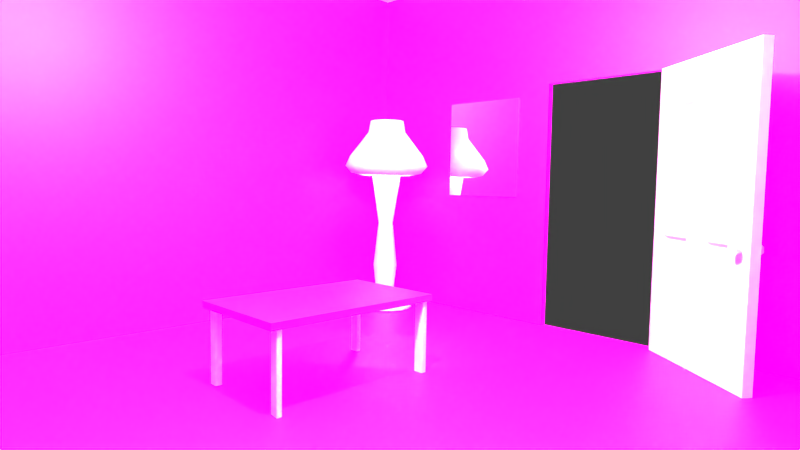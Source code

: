 # Source: GreenRoom_for_ISB2.blend  (saved by Blender 2.81.16; exported with 4.5.12 LTS)
import bpy
from mathutils import Matrix  # noqa: F401  (used for matrix-valued properties, if any)

bpy.ops.wm.read_factory_settings(use_empty=True)
scene = bpy.context.scene
scene.name = 'Scene'

# ---- collections
col_table = bpy.data.collections.new('table'); scene.collection.children.link(col_table)
col_sofa = bpy.data.collections.new('sofa'); scene.collection.children.link(col_sofa)
col_door = bpy.data.collections.new('door'); scene.collection.children.link(col_door)
col_walls = bpy.data.collections.new('walls'); scene.collection.children.link(col_walls)
col_lamp = bpy.data.collections.new('lamp'); scene.collection.children.link(col_lamp)

# ---- images (referenced by path relative to the original .blend; pixels are not part of the script)
import os
ASSET_DIR = os.environ.get("B2B_ASSET_DIR", "")  # directory of the original .blend (textures are referenced by path, not embedded)
HERE = os.path.dirname(os.path.abspath(__file__))  # packed textures are extracted next to this script under _unpacked/

def load_image(name, relpath, width, height, colorspace="sRGB"):
    """Load a texture the original file referenced (path relative to the .blend, or extracted next to this script)."""
    p = next((c for c in (os.path.join(HERE, relpath), os.path.join(ASSET_DIR, relpath)) if relpath and os.path.exists(c)), "")
    if p:
        img = bpy.data.images.load(p, check_existing=True)
        img.name = name
    else:  # same state as the original file: an image datablock whose file is absent (Cycles renders it pink)
        img = bpy.data.images.new(name, width, height)
        img.source = "FILE"
        img.filepath = "//" + (relpath or name)
    img.colorspace_settings.name = colorspace
    return img
img_4k_wood_fine_5_diffuse_jpg = load_image('4K-wood_fine_5-diffuse.jpg', 'textures/4K-wood_fine_5-diffuse.jpg', 1024, 1024, 'sRGB')
img_oboi_jpg = load_image('oboi.jpg', 'oboi.jpg', 1024, 1024, 'sRGB')
img_parket2_png = load_image('parket2.png', 'parket2.png', 1024, 1024, 'sRGB')

# ---- materials (node trees are filled in below, after node groups)
mat_mirror = bpy.data.materials.new('mirror')
mat_mirror.use_transparent_shadow = False
mat_material_002 = bpy.data.materials.new('Material.002')
mat_material_002.use_transparent_shadow = False
mat_material_001 = bpy.data.materials.new('Material.001')
mat_material_001.use_transparent_shadow = False
mat_material = bpy.data.materials.new('Material')
mat_material.use_transparent_shadow = False
mat_white = bpy.data.materials.new('white')
mat_white.use_transparent_shadow = False
mat_material_003 = bpy.data.materials.new('Material.003')
mat_material_003.use_transparent_shadow = False

# ---- material node trees
mat_mirror.use_nodes = True; mat_mirror.node_tree.nodes.clear()
_N = mat_mirror.node_tree.nodes; _L = mat_mirror.node_tree.links
n0 = _N.new('ShaderNodeOutputMaterial'); n0.name = 'Material Output'; n0.location = (300, 300)
n1 = _N.new('ShaderNodeBsdfAnisotropic'); n1.name = 'Glossy BSDF'; n1.location = (10, 300)
n1.distribution = 'GGX'
n1.inputs[1].default_value = 0.0
_L.new(n1.outputs[0], n0.inputs[0])
n0.is_active_output = True
mat_material_002.use_nodes = True; mat_material_002.node_tree.nodes.clear()
_N = mat_material_002.node_tree.nodes; _L = mat_material_002.node_tree.links
n0 = _N.new('ShaderNodeOutputMaterial'); n0.name = 'Material Output'; n0.location = (300, 300)
n1 = _N.new('ShaderNodeBsdfPrincipled'); n1.name = 'Principled BSDF'; n1.location = (10, 300)
n1.distribution = 'GGX'
n1.subsurface_method = 'BURLEY'
n1.inputs[3].default_value = 1.45
n1.inputs[27].default_value = (0.0, 0.0, 0.0, 1.0)
n1.inputs[28].default_value = 1.0
n2 = _N.new('ShaderNodeTexImage'); n2.name = 'Image Texture'; n2.location = (-280, 275)
n2.image = img_4k_wood_fine_5_diffuse_jpg
_L.new(n1.outputs[0], n0.inputs[0])
_L.new(n2.outputs[0], n1.inputs[0])
n0.is_active_output = True
mat_material_001.use_nodes = True; mat_material_001.node_tree.nodes.clear()
_N = mat_material_001.node_tree.nodes; _L = mat_material_001.node_tree.links
n0 = _N.new('ShaderNodeOutputMaterial'); n0.name = 'Material Output'; n0.location = (300, 300)
n1 = _N.new('ShaderNodeBsdfPrincipled'); n1.name = 'Principled BSDF'; n1.location = (10, 300)
n1.distribution = 'GGX'
n1.subsurface_method = 'BURLEY'
n1.inputs[3].default_value = 1.45
n1.inputs[27].default_value = (0.0, 0.0, 0.0, 1.0)
n1.inputs[28].default_value = 1.0
_L.new(n1.outputs[0], n0.inputs[0])
n0.is_active_output = True
mat_material.use_nodes = True; mat_material.node_tree.nodes.clear()
_N = mat_material.node_tree.nodes; _L = mat_material.node_tree.links
n0 = _N.new('ShaderNodeOutputMaterial'); n0.name = 'Material Output'; n0.location = (300, 300)
n1 = _N.new('ShaderNodeBsdfPrincipled'); n1.name = 'Principled BSDF'; n1.location = (10, 300)
n1.distribution = 'GGX'
n1.subsurface_method = 'BURLEY'
n1.inputs[3].default_value = 1.45
n1.inputs[27].default_value = (0.0, 0.0, 0.0, 1.0)
n1.inputs[28].default_value = 1.0
n2 = _N.new('ShaderNodeTexImage'); n2.name = 'Image Texture'; n2.location = (-280, 275)
n2.image = img_oboi_jpg
_L.new(n1.outputs[0], n0.inputs[0])
_L.new(n2.outputs[0], n1.inputs[0])
n0.is_active_output = True
mat_white.use_nodes = True; mat_white.node_tree.nodes.clear()
_N = mat_white.node_tree.nodes; _L = mat_white.node_tree.links
n0 = _N.new('ShaderNodeOutputMaterial'); n0.name = 'Material Output'; n0.location = (300, 300)
n1 = _N.new('ShaderNodeBsdfPrincipled'); n1.name = 'Principled BSDF'; n1.location = (10, 300)
n1.distribution = 'GGX'
n1.subsurface_method = 'BURLEY'
n1.inputs[0].default_value = (1.0, 1.0, 1.0, 1.0)
n1.inputs[2].default_value = 0.7152
n1.inputs[3].default_value = 1.45
n1.inputs[13].default_value = 0.2089
n1.inputs[27].default_value = (0.0, 0.0, 0.0, 1.0)
n1.inputs[28].default_value = 1.0
_L.new(n1.outputs[0], n0.inputs[0])
n0.is_active_output = True
mat_material_003.use_nodes = True; mat_material_003.node_tree.nodes.clear()
_N = mat_material_003.node_tree.nodes; _L = mat_material_003.node_tree.links
n0 = _N.new('ShaderNodeOutputMaterial'); n0.name = 'Material Output'; n0.location = (300, 300)
n1 = _N.new('ShaderNodeBsdfPrincipled'); n1.name = 'Principled BSDF'; n1.location = (10, 300)
n1.distribution = 'GGX'
n1.subsurface_method = 'BURLEY'
n1.inputs[3].default_value = 1.45
n1.inputs[27].default_value = (0.0, 0.0, 0.0, 1.0)
n1.inputs[28].default_value = 1.0
n2 = _N.new('ShaderNodeTexImage'); n2.name = 'Image Texture'; n2.location = (-280, 275)
n2.image = img_parket2_png
_L.new(n1.outputs[0], n0.inputs[0])
_L.new(n2.outputs[0], n1.inputs[0])
n0.is_active_output = True

# ---- world
world_world = bpy.data.worlds.new('World'); scene.world = world_world
world_world.color = (0.05088, 0.05088, 0.05088)
world_world.use_sun_shadow = False
world_world.sun_shadow_jitter_overblur = 0.0
world_world.cycles.sampling_method = 'MANUAL'

# ---- cameras
cam_camera = bpy.data.cameras.new('Camera')
cam_camera.clip_end = 100.0
cam_camera.lens = 23.48
cam_camera.sensor_width = 32.0
cam_camera.sensor_height = 18.0
cam_camera.ortho_scale = 7.314
cam_camera.dof.focus_distance = 0.0
cam_camera.dof.aperture_fstop = 128.0

# ---- lights
light_sun = bpy.data.lights.new('Sun', 'POINT')
light_sun.specular_factor = 0.1802
light_sun.transmission_factor = 0.0
light_sun.energy = 150.0
light_sun.shadow_soft_size = 0.054
light_sun.shadow_maximum_resolution = 0.006
light_sun.use_absolute_resolution = True
light_sun.use_nodes = True; light_sun.node_tree.nodes.clear()
_N = light_sun.node_tree.nodes; _L = light_sun.node_tree.links
n0 = _N.new('ShaderNodeOutputLight'); n0.name = 'Light Output'; n0.location = (306, 163)
n1 = _N.new('ShaderNodeEmission'); n1.name = 'Emission'; n1.location = (16, 163)
n1.inputs[1].default_value = 3.2
n2 = _N.new('ShaderNodeBlackbody'); n2.name = 'Blackbody'; n2.location = (-309, 101)
n2.inputs[0].default_value = 5500.0
_L.new(n1.outputs[0], n0.inputs[0])
_L.new(n2.outputs[0], n1.inputs[0])
n0.is_active_output = True
light_lamp = bpy.data.lights.new('Lamp', 'POINT')
light_lamp.color = (1.0, 0.7865, 0.4571)
light_lamp.specular_factor = 0.5191
light_lamp.transmission_factor = 0.0
light_lamp.cutoff_distance = 30.0
light_lamp.energy = 16.8
light_lamp.shadow_buffer_clip_start = 1.001
light_lamp.shadow_maximum_resolution = 0.006
light_lamp.use_absolute_resolution = True

# ---- meshes
me_plane = bpy.data.meshes.new('Plane')
me_plane.from_pydata([(-1.0, -1.0, 0.0), (1.0, -1.0, 0.0), (-1.0, 1.0, 0.0), (1.0, 1.0, 0.0), (-1.0, 1.0, -0.02437), (-1.0, -1.0, -0.02437), (1.0, -1.0, -0.02437), (1.0, 1.0, -0.02437)], [], [(0, 2, 3, 1), (5, 6, 7, 4), (3, 2, 4, 7), (0, 1, 6, 5), (1, 3, 7, 6), (2, 0, 5, 4)])
_uv = me_plane.uv_layers.new(name='UVMap')
_uv.uv.foreach_set('vector', [0.0, 0.0, 0.0, 1.0, 1.0, 1.0, 1.0, 0.0, 0.0, 0.0, 1.0, 0.0, 1.0, 1.0, 0.0, 1.0, 1.0, 1.0, 0.0, 1.0, 0.0, 1.0, 1.0, 1.0, 0.0, 0.0, 1.0, 0.0, 1.0, 0.0, 0.0, 0.0, 1.0, 0.0, 1.0, 1.0, 1.0, 1.0, 1.0, 0.0, 0.0, 1.0, 0.0, 0.0, 0.0, 0.0, 0.0, 1.0])
me_plane.materials.append(mat_mirror)
me_plane.use_remesh_fix_poles = True
me_plane.use_remesh_preserve_attributes = False
me_plane.use_mirror_vertex_groups = False
me_plane.update()
me_cube = bpy.data.meshes.new('Cube')
me_cube.from_pydata([(-1.0, -1.0, -1.0), (-1.0, -1.0, 1.0), (-1.0, 1.0, -1.0), (-1.0, 1.0, 1.0), (1.0, -1.0, -1.0), (1.0, -1.0, 1.0), (1.0, 1.0, -1.0), (1.0, 1.0, 1.0)], [], [(0, 1, 3, 2), (2, 3, 7, 6), (6, 7, 5, 4), (4, 5, 1, 0), (2, 6, 4, 0), (7, 3, 1, 5)])
_uv = me_cube.uv_layers.new(name='UVMap')
_uv.uv.foreach_set('vector', [0.375, 0.0, 0.625, 0.0, 0.625, 0.25, 0.375, 0.25, 0.375, 0.25, 0.625, 0.25, 0.625, 0.5, 0.375, 0.5, 0.375, 0.5, 0.625, 0.5, 0.625, 0.75, 0.375, 0.75, 0.375, 0.75, 0.625, 0.75, 0.625, 1.0, 0.375, 1.0, 0.125, 0.5, 0.375, 0.5, 0.375, 0.75, 0.125, 0.75, 0.625, 0.5, 0.875, 0.5, 0.875, 0.75, 0.625, 0.75])
me_cube.materials.append(mat_material_002)
me_cube.use_remesh_fix_poles = True
me_cube.use_remesh_preserve_attributes = False
me_cube.use_mirror_vertex_groups = False
me_cube.update()
me_plane_086 = bpy.data.meshes.new('Plane.086')
me_plane_086.from_pydata([(-0.7909, -0.9079, -0.7952), (0.7909, 0.9079, -0.7952), (-0.791, -0.9453, -0.7952), (-0.7916, -0.9501, -0.7952), (-0.7939, -0.9569, -0.7952), (-0.7962, -0.961, -0.7952), (-0.799, -0.9649, -0.7952), (-0.8024, -0.9682, -0.7952), (-0.8043, -0.9697, -0.7952), (-0.8062, -0.9711, -0.7952), (-0.8104, -0.9734, -0.7952), (-0.8126, -0.9743, -0.7952), (-0.8172, -0.9756, -0.7952), (-0.8219, -0.9763, -0.7952), (0.8024, -0.916, -0.7952), (0.8172, -0.9086, -0.7952), (0.793, -0.9546, -0.7952), (-0.9529, -0.9763, -0.7952), (-0.9576, -0.9756, -0.7952), (-0.9622, -0.9743, -0.7952), (-0.9644, -0.9734, -0.7952), (-0.9686, -0.9711, -0.7952), (-0.9706, -0.9697, -0.7952), (-0.9724, -0.9682, -0.7952), (-0.9742, -0.9666, -0.7952), (-0.9758, -0.9649, -0.7952), (-0.9773, -0.963, -0.7952), (-0.9787, -0.961, -0.7952), (-0.9799, -0.959, -0.7952), (-0.981, -0.9569, -0.7952), (-0.9819, -0.9546, -0.7952), (-0.9832, -0.9501, -0.7952), (-0.9836, -0.9477, -0.7952), (-0.9839, -0.9453, -0.7952), (-0.9839, 0.9453, -0.7952), (-0.9832, 0.9501, -0.7952), (-0.981, 0.9569, -0.7952), (-0.9773, 0.963, -0.7952), (-0.9742, 0.9666, -0.7952), (-0.9706, 0.9697, -0.7952), (-0.9644, 0.9734, -0.7952), (-0.9576, 0.9756, -0.7952), (-0.8172, 0.9756, -0.7952), (-0.8104, 0.9734, -0.7952), (-0.8024, 0.9682, -0.7952), (-0.7962, 0.961, -0.7952), (-0.7939, 0.9569, -0.7952), (-0.791, 0.9453, -0.7952), (-0.7916, 0.9342, -0.7952), (-0.7939, 0.9274, -0.7952), (-0.7962, 0.9232, -0.7952), (-0.8024, 0.916, -0.7952), (-0.8172, 0.9086, -0.7952), (0.7916, 0.9501, -0.7952), (0.7939, 0.9569, -0.7952), (0.799, 0.9649, -0.7952), (-0.9839, -0.9389, -0.7952), (-0.9836, -0.9366, -0.7952), (-0.9832, -0.9342, -0.7952), (-0.9819, -0.9296, -0.7952), (-0.981, -0.9274, -0.7952), (-0.9799, -0.9253, -0.7952), (-0.9787, -0.9232, -0.7952), (-0.9773, -0.9213, -0.7952), (-0.9758, -0.9194, -0.7952), (-0.9742, -0.9177, -0.7952), (-0.9724, -0.916, -0.7952), (-0.9706, -0.9145, -0.7952), (-0.9686, -0.9132, -0.7952), (-0.9644, -0.9109, -0.7952), (-0.9622, -0.91, -0.7952), (-0.9576, -0.9086, -0.7952), (-0.9529, -0.908, -0.7952), (-0.9576, 0.9086, -0.7952), (-0.9706, 0.9145, -0.7952), (-0.9773, 0.9213, -0.7952), (-0.981, 0.9274, -0.7952), (-0.9832, 0.9342, -0.7952), (-0.9839, 0.9389, -0.7952), (0.9835, -0.9453, -0.7952), (0.9833, -0.9477, -0.7952), (0.9828, -0.9501, -0.7952), (0.9815, -0.9546, -0.7952), (0.9806, -0.9569, -0.7952), (0.9795, -0.959, -0.7952), (0.9783, -0.961, -0.7952), (0.9769, -0.963, -0.7952), (0.9738, -0.9666, -0.7952), (0.9721, -0.9682, -0.7952), (0.9702, -0.9697, -0.7952), (0.9702, 0.9697, -0.7952), (0.9573, -0.9086, -0.7952), (0.9702, -0.9145, -0.7952), (0.9769, -0.9213, -0.7952), (0.9783, -0.9232, -0.7952), (0.9795, -0.9253, -0.7952), (0.9806, -0.9274, -0.7952), (0.9815, -0.9296, -0.7952), (0.9828, -0.9342, -0.7952), (0.9833, -0.9366, -0.7952), (0.9835, -0.9389, -0.7952), (0.9754, 0.9194, -0.7952), (0.9738, 0.9177, -0.7952), (0.9702, 0.9145, -0.7952), (0.9662, 0.912, -0.7952), (0.9618, 0.91, -0.7952), (0.9596, 0.9092, -0.7952), (0.9573, 0.9086, -0.7952), (0.9549, 0.9082, -0.7952), (0.9525, 0.908, -0.7952), (0.9835, -0.9389, -0.09974), (0.9833, -0.9366, -0.09974), (0.9828, -0.9342, -0.09974), (0.9815, -0.9296, -0.09974), (0.9806, -0.9274, -0.09974), (0.9795, -0.9253, -0.09974), (0.9783, -0.9232, -0.09974), (0.9769, -0.9213, -0.09974), (0.9702, -0.9145, -0.09974), (0.9573, -0.9086, -0.09974), (0.8024, -0.916, -0.09974), (0.8172, -0.9086, -0.09974), (0.793, -0.9546, -0.09974), (0.9835, -0.9453, -0.09974), (0.9833, -0.9477, -0.09974), (0.9828, -0.9501, -0.09974), (0.9815, -0.9546, -0.09974), (0.9806, -0.9569, -0.09974), (0.9795, -0.959, -0.09974), (0.9783, -0.961, -0.09974), (0.9769, -0.963, -0.09974), (0.9738, -0.9666, -0.09974), (0.9721, -0.9682, -0.09974), (0.9702, -0.9697, -0.09974), (-0.7909, -0.9079, -0.09968), (-0.9529, -0.908, -0.09968), (-0.9576, -0.9086, -0.09968), (-0.9622, -0.91, -0.09968), (-0.9644, -0.9109, -0.09968), (-0.9686, -0.9132, -0.09968), (-0.9706, -0.9145, -0.09968), (-0.9724, -0.916, -0.09968), (-0.9742, -0.9177, -0.09968), (-0.9758, -0.9194, -0.09968), (-0.9773, -0.9213, -0.09968), (-0.9787, -0.9232, -0.09968), (-0.9799, -0.9253, -0.09968), (-0.981, -0.9274, -0.09968), (-0.9819, -0.9296, -0.09968), (-0.9832, -0.9342, -0.09968), (-0.9836, -0.9366, -0.09968), (-0.9839, -0.9389, -0.09968), (-0.9529, -0.9763, -0.09968), (-0.9576, -0.9756, -0.09968), (-0.9622, -0.9743, -0.09968), (-0.9644, -0.9734, -0.09968), (-0.9686, -0.9711, -0.09968), (-0.9706, -0.9697, -0.09968), (-0.9724, -0.9682, -0.09968), (-0.9742, -0.9666, -0.09968), (-0.9758, -0.9649, -0.09968), (-0.9773, -0.963, -0.09968), (-0.9787, -0.961, -0.09968), (-0.9799, -0.959, -0.09968), (-0.981, -0.9569, -0.09968), (-0.9819, -0.9546, -0.09968), (-0.9832, -0.9501, -0.09968), (-0.9836, -0.9477, -0.09968), (-0.9839, -0.9453, -0.09968), (-0.791, -0.9453, -0.09968), (-0.7916, -0.9501, -0.09968), (-0.7939, -0.9569, -0.09968), (-0.7962, -0.961, -0.09968), (-0.799, -0.9649, -0.09968), (-0.8024, -0.9682, -0.09968), (-0.8043, -0.9697, -0.09968), (-0.8062, -0.9711, -0.09968), (-0.8104, -0.9734, -0.09968), (-0.8126, -0.9743, -0.09968), (-0.8172, -0.9756, -0.09968), (-0.8219, -0.9763, -0.09968), (-0.9839, 0.9389, -0.0997), (-0.9832, 0.9342, -0.0997), (-0.981, 0.9274, -0.0997), (-0.9773, 0.9213, -0.0997), (-0.9706, 0.9145, -0.0997), (-0.9576, 0.9086, -0.0997), (-0.7916, 0.9342, -0.0997), (-0.7939, 0.9274, -0.0997), (-0.7962, 0.9232, -0.0997), (-0.8024, 0.916, -0.0997), (-0.8172, 0.9086, -0.0997), (-0.9576, 0.9756, -0.0997), (-0.9644, 0.9734, -0.0997), (-0.9706, 0.9697, -0.0997), (-0.9742, 0.9666, -0.0997), (-0.9773, 0.963, -0.0997), (-0.981, 0.9569, -0.0997), (-0.9832, 0.9501, -0.0997), (-0.9839, 0.9453, -0.0997), (-0.791, 0.9453, -0.0997), (-0.7939, 0.9569, -0.0997), (-0.7962, 0.961, -0.0997), (-0.8024, 0.9682, -0.0997), (-0.8104, 0.9734, -0.0997), (-0.8172, 0.9756, -0.0997), (0.7909, 0.9079, -0.09979), (0.799, 0.9649, -0.09979), (0.7939, 0.9569, -0.09979), (0.7916, 0.9501, -0.09979), (0.9525, 0.908, -0.09979), (0.9549, 0.9082, -0.09979), (0.9573, 0.9086, -0.09979), (0.9596, 0.9092, -0.09979), (0.9618, 0.91, -0.09979), (0.9662, 0.912, -0.09979), (0.9702, 0.9145, -0.09979), (0.9738, 0.9177, -0.09979), (0.9754, 0.9194, -0.09979), (0.9702, 0.9697, -0.09979)], [], [(14, 120, 121, 119, 118, 117, 93, 92, 91, 15), (36, 35, 34, 78, 77, 76, 75, 184, 183, 182, 181, 199, 198, 197, 196, 195, 194, 39, 38, 37), (59, 58, 57, 56, 33, 32, 31, 30, 29, 28, 27, 26, 25, 24, 23, 22, 157, 158, 159, 160, 161, 162, 163, 164, 165, 166, 167, 168, 151, 150, 149, 148, 147, 146, 145, 144, 143, 142, 141, 140, 67, 66, 65, 64, 63, 62, 61, 60), (16, 89, 133, 122), (125, 126, 127, 128, 129, 130, 131, 132, 133, 89, 88, 87, 86, 85, 84, 83, 82, 81, 80, 79, 100, 99, 98, 97, 96, 95, 94, 93, 117, 116, 115, 114, 113, 112, 111, 110, 123, 124), (103, 102, 101, 218, 217, 216, 215, 214, 213, 212, 211, 210, 206, 1, 109, 108, 107, 106, 105, 104), (153, 154, 155, 156, 157, 22, 21, 20, 19, 18, 17, 13, 12, 11, 10, 9, 8, 7, 6, 173, 174, 175, 176, 177, 178, 179, 180, 152), (55, 54, 53, 1, 206, 209, 208, 207), (219, 90, 55, 207), (71, 70, 69, 68, 67, 140, 139, 138, 137, 136, 135, 134, 0, 72), (51, 190, 191, 186, 185, 184, 75, 74, 73, 52), (172, 173, 6, 5, 4, 3, 2, 0, 134, 169, 170, 171), (14, 16, 122, 120), (40, 39, 194, 193, 192, 205, 204, 203, 44, 43, 42, 41), (218, 101, 90, 219), (187, 188, 189, 190, 51, 50, 49, 48, 47, 46, 45, 44, 203, 202, 201, 200)])
_uv = me_plane_086.uv_layers.new(name='UVMap')
_uv.uv.foreach_set('vector', [0.763, 0.0412, 0.8113, 0.8272, 0.8316, 0.8559, 0.7036, 0.8888, 0.7161, 0.8609, 0.725, 0.8429, 0.7572, 0.01529, 0.7216, 0.02425, 0.6688, 0.03955, 0.7629, 0.04879, 0.5934, 0.03873, 0.5871, 0.01571, 0.5831, 0.000174, 0.5747, 0.02202, 0.5696, 0.03642, 0.5615, 0.05771, 0.553, 0.07863, 0.5363, 0.9688, 0.54, 0.9775, 0.5443, 0.9859, 0.5477, 0.9914, 0.5532, 0.9998, 0.5573, 0.9894, 0.5623, 0.9735, 0.5659, 0.9573, 0.5675, 0.9464, 0.5683, 0.9354, 0.61, 0.09114, 0.605, 0.07636, 0.6002, 0.06142, 0.2132, 0.000174, 0.2103, 0.01028, 0.2091, 0.01537, 0.208, 0.02048, 0.2052, 0.03504, 0.1953, 0.03869, 0.1854, 0.04243, 0.1656, 0.05017, 0.1557, 0.05417, 0.1459, 0.05826, 0.136, 0.06244, 0.1262, 0.0667, 0.1164, 0.07105, 0.1065, 0.07547, 0.09677, 0.07996, 0.08701, 0.08452, 0.06711, 0.8211, 0.07088, 0.8276, 0.07461, 0.8342, 0.07829, 0.8408, 0.08193, 0.8475, 0.08552, 0.8542, 0.08906, 0.8609, 0.09255, 0.8677, 0.096, 0.8745, 0.1027, 0.8883, 0.106, 0.8953, 0.1093, 0.9023, 0.1197, 0.9236, 0.1227, 0.9308, 0.1257, 0.938, 0.1315, 0.9525, 0.1359, 0.9421, 0.1404, 0.9317, 0.1449, 0.9213, 0.1495, 0.9111, 0.1542, 0.9008, 0.159, 0.8907, 0.1638, 0.8806, 0.1687, 0.8705, 0.2157, 0.035, 0.2158, 0.03074, 0.2158, 0.02645, 0.2157, 0.02215, 0.2154, 0.01782, 0.215, 0.01346, 0.2145, 0.009077, 0.2139, 0.004654, 0.7547, 0.02154, 0.8398, 0.01097, 0.7858, 0.7509, 0.7528, 0.7624, 0.7581, 0.7886, 0.7635, 0.7807, 0.7662, 0.7769, 0.7689, 0.773, 0.7717, 0.7692, 0.7744, 0.7655, 0.7801, 0.7581, 0.7829, 0.7545, 0.7858, 0.7509, 0.8398, 0.01097, 0.8399, 0.01024, 0.8399, 0.009493, 0.8398, 0.007982, 0.8397, 0.007215, 0.8396, 0.006441, 0.8395, 0.005662, 0.8394, 0.004877, 0.8391, 0.003295, 0.8389, 0.002509, 0.8387, 0.001717, 0.8288, 0.0015, 0.8199, 0.002911, 0.8109, 0.004408, 0.793, 0.007672, 0.784, 0.009441, 0.7751, 0.0113, 0.7661, 0.01325, 0.7572, 0.01529, 0.725, 0.8429, 0.7273, 0.8385, 0.7297, 0.8341, 0.732, 0.8298, 0.7344, 0.8255, 0.7393, 0.817, 0.7418, 0.8129, 0.7443, 0.8087, 0.7529, 0.7966, 0.7555, 0.7925, 0.4101, 0.008886, 0.3992, 0.0122, 0.3937, 0.01385, 0.4114, 0.7646, 0.4155, 0.7678, 0.4235, 0.7745, 0.4315, 0.7814, 0.4393, 0.7885, 0.4432, 0.7921, 0.447, 0.7825, 0.4509, 0.773, 0.4548, 0.7636, 0.299, 0.7463, 0.3076, 0.02385, 0.4531, 0.01418, 0.4477, 0.009599, 0.4424, 0.004922, 0.437, 0.000174, 0.4317, 0.001999, 0.421, 0.005504, 0.04354, 0.7829, 0.05157, 0.7955, 0.05552, 0.8018, 0.06329, 0.8146, 0.06711, 0.8211, 0.08701, 0.08452, 0.07728, 0.08914, 0.05789, 0.09854, 0.04822, 0.1033, 0.02896, 0.1129, 0.009762, 0.1226, 0.08417, 0.1172, 0.08134, 0.1138, 0.07832, 0.1104, 0.07674, 0.1088, 0.07343, 0.1055, 0.07172, 0.1039, 0.06996, 0.1024, 0.06632, 0.0993, 0.08202, 0.7619, 0.09151, 0.7601, 0.09627, 0.7593, 0.101, 0.7585, 0.1106, 0.7571, 0.1154, 0.7564, 0.1249, 0.7553, 0.1345, 0.7543, 0.03534, 0.7705, 0.2941, 0.04702, 0.2884, 0.03949, 0.2838, 0.03373, 0.3076, 0.02385, 0.299, 0.7463, 0.2823, 0.7311, 0.2954, 0.7207, 0.3131, 0.7074, 0.3077, 0.6994, 0.2629, 0.06097, 0.2941, 0.04702, 0.3131, 0.7074, 0.2122, 0.05993, 0.2139, 0.05176, 0.2145, 0.04761, 0.2154, 0.03923, 0.2157, 0.035, 0.1687, 0.8705, 0.1737, 0.8605, 0.1838, 0.8406, 0.189, 0.8308, 0.1995, 0.8113, 0.2103, 0.792, 0.06285, 0.7763, 0.073, 0.08129, 0.2101, 0.06793, 0.6132, 0.1696, 0.6425, 0.9281, 0.641, 0.9232, 0.53, 0.9386, 0.5327, 0.9569, 0.5363, 0.9688, 0.553, 0.07863, 0.541, 0.106, 0.5216, 0.1457, 0.6339, 0.1682, 0.07255, 0.764, 0.08202, 0.7619, 0.06632, 0.0993, 0.06253, 0.0963, 0.05861, 0.09334, 0.05251, 0.08889, 0.04834, 0.08581, 0.073, 0.08129, 0.06285, 0.7763, 0.03967, 0.7725, 0.04903, 0.7698, 0.06312, 0.7662, 0.763, 0.0412, 0.7547, 0.02154, 0.7528, 0.7624, 0.8113, 0.8272, 0.6179, 0.113, 0.61, 0.09114, 0.5683, 0.9354, 0.5683, 0.9191, 0.5668, 0.9029, 0.4847, 0.8819, 0.5104, 0.893, 0.545, 0.9071, 0.5383, 0.1598, 0.5266, 0.156, 0.5179, 0.1527, 0.6263, 0.1346, 0.4114, 0.7646, 0.3937, 0.01385, 0.2629, 0.06097, 0.3077, 0.6994, 0.6426, 0.9352, 0.6428, 0.9327, 0.6428, 0.9311, 0.6425, 0.9281, 0.6132, 0.1696, 0.6014, 0.1697, 0.5954, 0.1694, 0.5865, 0.1688, 0.5708, 0.1671, 0.556, 0.1643, 0.55, 0.163, 0.5383, 0.1598, 0.545, 0.9071, 0.58, 0.92, 0.5975, 0.9259, 0.6415, 0.9393])
me_plane_086.materials.append(None)
me_plane_086.use_remesh_preserve_volume = False
me_plane_086.use_remesh_preserve_attributes = False
me_plane_086.use_mirror_vertex_groups = False
me_plane_086.update()
me_cube_002 = bpy.data.meshes.new('Cube.002')
me_cube_002.from_pydata([(0.0, -4.057, 3.905), (0.0, -2.028, 3.905), (0.0, -2.028, -3.905), (0.0, -4.057, -3.905), (0.0, -3.535, -2.586), (0.0, -2.463, -2.577), (0.0, -2.463, -0.6092), (0.0, -3.535, -0.6003), (0.0, -3.535, 0.8751), (0.0, -2.463, 0.8839), (0.0, -2.463, 2.852), (0.0, -3.558, 2.852), (0.0, -3.558, 0.8839), (0.0, -3.558, -0.6092), (0.0, -3.558, -2.577), (2.0, -4.057, 3.905), (2.0, -2.028, 3.905), (0.0, -0.5215, 2.861), (0.0, -1.593, 2.852), (0.0, -1.593, 0.8839), (0.0, -1.571, 0.8751), (0.0, -1.571, -0.6003), (0.0, -1.593, -0.6092), (0.0, -1.593, -2.577), (0.0, -1.571, -2.586), (2.0, -2.028, -3.905), (2.0, -4.057, -3.905), (2.0, -3.538, -2.589), (2.0, -3.558, -2.582), (2.0, -3.558, -0.605), (2.0, -3.535, -0.5968), (2.0, -3.535, 0.8715), (2.0, -3.558, 0.8797), (2.0, -3.558, 2.856), (2.0, -2.483, 2.863), (2.0, -7.153e-07, 3.905), (0.0, -7.153e-07, 3.905), (0.0, -7.153e-07, -3.905), (0.0, -0.4986, -2.577), (0.0, -0.4986, -0.6092), (0.0, -0.4986, 0.8839), (0.0, -0.4986, 2.852), (2.0, -7.153e-07, -3.905), (2.0, -2.463, 2.856), (2.0, -2.463, 0.8797), (2.0, -2.463, -0.605), (2.0, -2.463, -2.582), (2.0, -1.573, -2.589), (2.0, -1.593, -2.582), (2.0, -1.593, -0.605), (2.0, -1.571, -0.5968), (2.0, -1.571, 0.8715), (2.0, -1.593, 0.8797), (2.0, -1.593, 2.856), (2.0, -0.4989, 2.856), (2.0, -0.4934, 2.85), (2.0, -0.4989, 0.8797), (2.0, -0.4989, -0.605), (2.0, -0.4989, -2.582), (0.6454, -3.535, -2.493), (0.6454, -2.486, -2.493), (0.6454, -2.486, -0.6933), (0.6454, -3.535, -0.6933), (0.6454, -3.535, 0.968), (0.6454, -2.486, 0.968), (0.6454, -2.486, 2.768), (0.6454, -3.535, 2.768), (0.6454, -0.5215, 2.768), (0.6454, -1.571, 2.768), (0.6454, -1.571, 0.968), (0.6454, -1.571, -0.6933), (0.6454, -1.571, -2.493), (0.6454, -0.5215, -2.493), (0.6454, -0.5215, -0.6933), (0.6454, -0.5215, 0.968), (1.175, -1.571, -2.493), (1.175, -1.571, -0.6933), (1.175, -0.5215, -2.493), (1.175, -0.5215, -0.6933), (1.175, -2.486, -0.6933), (1.175, -2.486, -2.493), (1.175, -3.535, -0.6933), (1.175, -3.535, -2.493), (1.175, -1.571, 0.968), (1.175, -1.571, 2.768), (1.175, -0.5215, 0.968), (1.175, -0.5215, 2.768), (1.175, -2.486, 2.768), (1.175, -2.486, 0.968), (1.175, -3.535, 2.768), (1.175, -3.535, 0.968), (-1.717, -3.539, -0.7161), (-1.608, -3.676, -0.8552), (-1.581, -3.562, -0.5832), (-1.581, -3.536, -0.7161), (-1.483, -3.587, -0.5563), (-1.466, -3.565, -0.5832), (-1.389, -3.594, -0.5563), (-1.528, -3.741, -0.5079), (-1.554, -3.743, -0.5079), (-1.466, -3.854, -0.5832), (-1.445, -3.88, -0.7161), (-1.581, -3.857, -0.5832), (-1.581, -3.883, -0.7161), (-1.697, -3.854, -0.5832), (3.697, -3.69, -0.5079), (3.774, -3.594, -0.5563), (3.608, -3.676, -0.5079), (3.679, -3.587, -0.5563), (3.697, -3.565, -0.5832), (3.697, -3.565, -0.7799), (3.608, -3.676, -0.8552), (3.581, -3.562, -0.5832), (3.581, -3.536, -0.7161), (3.445, -3.539, -0.7161), (3.466, -3.565, -0.7799), (3.466, -3.729, -0.5079), (3.554, -3.743, -0.5079), (3.445, -3.88, -0.7161), (3.466, -3.854, -0.7799), (3.581, -3.857, -0.5832), (3.581, -3.883, -0.7161), (3.697, -3.854, -0.5832), (3.697, -3.854, -0.7799), (-1.282, -3.614, -0.6797), (-1.282, -3.616, -0.6983), (-1.282, -3.621, -0.7161), (-1.282, -3.63, -0.7326), (-1.282, -3.656, -0.7588), (-1.282, -3.673, -0.7676), (-1.282, -3.69, -0.773), (-1.282, -3.728, -0.773), (-1.282, -3.745, -0.7676), (-1.282, -3.762, -0.7588), (-1.282, -3.788, -0.7326), (-1.282, -3.797, -0.7161), (-1.282, -3.802, -0.6983), (-1.282, -3.802, -0.6611), (-1.282, -3.797, -0.6433), (-1.282, -3.776, -0.6124), (-1.282, -3.709, -0.5845), (-1.282, -3.673, -0.5918), (-1.282, -3.656, -0.6006), (-1.282, -3.642, -0.6124), (-1.282, -3.63, -0.6268), (-1.282, -3.621, -0.6433), (-1.282, -3.616, -0.6611), (3.282, -3.614, -0.6797), (1.0, -3.614, -0.6797), (3.282, -3.616, -0.6983), (1.0, -3.616, -0.6983), (3.282, -3.621, -0.7161), (1.0, -3.621, -0.7161), (3.282, -3.63, -0.7326), (1.0, -3.63, -0.7326), (3.282, -3.656, -0.7588), (1.0, -3.656, -0.7588), (3.282, -3.673, -0.7676), (1.0, -3.673, -0.7676), (3.282, -3.69, -0.773), (1.0, -3.69, -0.773), (3.282, -3.728, -0.773), (1.0, -3.728, -0.773), (3.282, -3.745, -0.7676), (1.0, -3.745, -0.7676), (3.282, -3.762, -0.7588), (1.0, -3.762, -0.7588), (3.282, -3.788, -0.7326), (1.0, -3.788, -0.7326), (3.282, -3.797, -0.7161), (1.0, -3.797, -0.7161), (3.282, -3.802, -0.6983), (1.0, -3.802, -0.6983), (3.282, -3.802, -0.6611), (1.0, -3.802, -0.6611), (3.282, -3.797, -0.6433), (1.0, -3.797, -0.6433), (3.282, -3.776, -0.6124), (1.0, -3.776, -0.6124), (3.282, -3.709, -0.5845), (1.0, -3.709, -0.5845), (3.282, -3.673, -0.5918), (1.0, -3.673, -0.5918), (3.282, -3.656, -0.6006), (1.0, -3.656, -0.6006), (3.282, -3.642, -0.6124), (1.0, -3.642, -0.6124), (3.282, -3.63, -0.6268), (1.0, -3.63, -0.6268), (3.282, -3.621, -0.6433), (1.0, -3.621, -0.6433), (3.282, -3.616, -0.6611), (1.0, -3.616, -0.6611)], [], [(25, 47, 48, 49, 50, 51, 52, 53, 54, 55, 35, 16, 34, 43, 44, 31, 30, 45, 46, 27, 26), (0, 10, 11, 12, 8, 7, 13, 14, 4, 3), (1, 17, 18, 19, 20, 21, 22, 23, 24, 2, 3, 4, 5, 6, 7, 8, 9, 10, 0), (15, 0, 3, 26), (15, 26, 27, 28, 29, 30, 31, 32, 33, 34, 16), (1, 36, 37, 2, 24, 38, 39, 21, 20, 40, 41, 17), (37, 42, 25, 26, 3, 2), (35, 42, 37, 36), (25, 42, 35, 55, 56, 51, 50, 57, 58, 47), (10, 65, 66, 11), (39, 73, 70, 22, 21), (19, 69, 74, 40, 20), (6, 61, 62, 13, 7), (41, 67, 68, 18, 17), (11, 66, 63, 12), (62, 61, 60, 59), (38, 72, 73, 39), (63, 66, 65, 64), (40, 74, 67, 41), (9, 64, 65, 10), (12, 63, 64, 9, 8), (14, 59, 60, 5, 4), (22, 70, 71, 23), (18, 68, 69, 19), (74, 69, 68, 67), (13, 62, 59, 14), (73, 72, 71, 70), (5, 60, 61, 6), (28, 82, 81, 29), (52, 83, 84, 53), (76, 75, 77, 78), (45, 79, 80, 46), (31, 44, 88, 90, 32), (46, 80, 82, 28, 27), (79, 81, 82, 80), (43, 87, 88, 44), (55, 54, 86, 85, 56), (58, 77, 75, 48, 47), (33, 89, 87, 43, 34), (83, 85, 86, 84), (32, 90, 89, 33), (30, 29, 81, 79, 45), (50, 49, 76, 78, 57), (48, 75, 76, 49), (88, 87, 89, 90), (53, 84, 86, 54), (57, 78, 77, 58), (51, 56, 85, 83, 52), (23, 71, 72, 38, 24), (35, 36, 1, 0, 15, 16), (177, 179, 180, 178), (122, 105, 107, 117, 116, 120), (101, 103, 102, 104, 92), (185, 187, 189, 191, 147, 149, 151, 153, 154, 152, 150, 148, 192, 190, 188, 186, 184, 182, 180, 179, 181, 183), (158, 160, 162, 164, 166, 133, 132, 131, 130, 129, 128, 127, 154, 156), (120, 116, 114, 115, 110, 111, 123, 119, 118, 121), (171, 173, 175, 177, 178, 176, 174, 172, 170, 168, 166, 165, 167, 169), (104, 93, 94, 91, 92), (104, 102, 100, 99, 98, 97, 95, 96, 93), (122, 120, 121, 118, 119, 123, 111, 110, 115, 114, 113, 112, 109, 108, 106, 105), (178, 180, 140, 139), (124, 125, 126, 127, 128, 129, 130, 131, 132, 133, 134, 135, 136, 137, 138, 139, 140, 141, 142, 143, 144, 145, 146), (109, 112, 113, 114, 116, 117, 107, 105, 106, 108), (186, 188, 190, 192, 148, 150, 152, 154, 127, 126, 125, 124, 146, 145, 144, 143, 142, 141, 140, 180, 182, 184), (172, 174, 176, 178, 139, 138, 137, 136, 135, 134, 133, 166, 168, 170), (157, 159, 161, 163, 165, 166, 164, 162, 160, 158, 156, 154, 153, 155), (101, 92, 91, 94, 93, 96, 95, 97, 98, 99, 100, 102, 103), (150, 152, 154, 156, 158, 160, 162, 164, 166, 168, 170, 172, 174, 176, 178, 180, 182, 184, 186, 188, 190, 192, 148), (147, 191, 189, 187, 185, 183, 181, 179, 177, 175, 173, 171, 169, 167, 165, 163, 161, 159, 157, 155, 153, 151, 149)])
_uv = me_cube_002.uv_layers.new(name='UVMap')
_uv.uv.foreach_set('vector', [0.4675, 0.1742, 0.5515, 0.143, 0.5528, 0.1446, 0.7033, 0.1449, 0.7048, 0.1434, 0.7738, 0.1435, 0.7753, 0.1449, 0.9168, 0.1434, 0.917, 0.03682, 0.9163, 0.0361, 0.9969, 5.93e-05, 0.9999, 0.1768, 0.9215, 0.2103, 0.9203, 0.2087, 0.7789, 0.2064, 0.7697, 0.3136, 0.7005, 0.3147, 0.7077, 0.2058, 0.5581, 0.2055, 0.5522, 0.3118, 0.4617, 0.3472, 0.1402, 0.2405, 0.1649, 0.1919, 0.1681, 0.2262, 0.2163, 0.2257, 0.2167, 0.2249, 0.2564, 0.2246, 0.2568, 0.2253, 0.3077, 0.2262, 0.3082, 0.2254, 0.3405, 0.2412, 0.1242, 0.1786, 0.163, 0.1297, 0.1626, 0.1646, 0.2137, 0.165, 0.2141, 0.1642, 0.2557, 0.1639, 0.2561, 0.1647, 0.3089, 0.1631, 0.3093, 0.1622, 0.3549, 0.1759, 0.3405, 0.2412, 0.3082, 0.2254, 0.3095, 0.1897, 0.2574, 0.1892, 0.2564, 0.2246, 0.2167, 0.2249, 0.2158, 0.1901, 0.1649, 0.1919, 0.1402, 0.2405, 0.07155, 0.3149, 0.1402, 0.2405, 0.3405, 0.2412, 0.4617, 0.3472, 0.9999, 0.3518, 0.4617, 0.3472, 0.5522, 0.3118, 0.5535, 0.3135, 0.699, 0.3162, 0.7005, 0.3147, 0.7697, 0.3136, 0.7712, 0.3151, 0.9169, 0.3143, 0.9215, 0.2103, 0.9999, 0.1768, 0.1242, 0.1786, 0.1335, 0.1137, 0.3389, 0.1111, 0.3549, 0.1759, 0.3093, 0.1622, 0.3064, 0.1266, 0.2555, 0.1282, 0.2557, 0.1639, 0.2141, 0.1642, 0.2141, 0.1285, 0.1635, 0.1288, 0.163, 0.1297, 0.3389, 0.1111, 0.4564, 0.002418, 0.4675, 0.1742, 0.4617, 0.3472, 0.3405, 0.2412, 0.3549, 0.1759, 0.0592, 0.04243, 0.4564, 0.002418, 0.3389, 0.1111, 0.1335, 0.1137, 0.4675, 0.1742, 0.4564, 0.002418, 0.9969, 5.93e-05, 0.9163, 0.0361, 0.7696, 0.03593, 0.7738, 0.1435, 0.7048, 0.1434, 0.6968, 0.03461, 0.5528, 0.03716, 0.5515, 0.143, 0.1649, 0.1919, 0.1782, 0.2024, 0.1795, 0.2156, 0.1681, 0.2262, 0.2555, 0.1282, 0.2684, 0.1393, 0.2694, 0.153, 0.2561, 0.1647, 0.2557, 0.1639, 0.2137, 0.165, 0.2005, 0.1538, 0.2012, 0.14, 0.2141, 0.1285, 0.2141, 0.1642, 0.2574, 0.1892, 0.2705, 0.2005, 0.2696, 0.2141, 0.2568, 0.2253, 0.2564, 0.2246, 0.1635, 0.1288, 0.1759, 0.1398, 0.175, 0.1536, 0.1626, 0.1646, 0.163, 0.1297, 0.1681, 0.2262, 0.1795, 0.2156, 0.2038, 0.2149, 0.2163, 0.2257, 0.2696, 0.2141, 0.2705, 0.2005, 0.2963, 0.2009, 0.2952, 0.2148, 0.3064, 0.1266, 0.2941, 0.1382, 0.2684, 0.1393, 0.2555, 0.1282, 0.2038, 0.2149, 0.1795, 0.2156, 0.1782, 0.2024, 0.2029, 0.2015, 0.2141, 0.1285, 0.2012, 0.14, 0.1759, 0.1398, 0.1635, 0.1288, 0.2158, 0.1901, 0.2029, 0.2015, 0.1782, 0.2024, 0.1649, 0.1919, 0.2163, 0.2257, 0.2038, 0.2149, 0.2029, 0.2015, 0.2158, 0.1901, 0.2167, 0.2249, 0.3077, 0.2262, 0.2952, 0.2148, 0.2963, 0.2009, 0.3095, 0.1897, 0.3082, 0.2254, 0.2561, 0.1647, 0.2694, 0.153, 0.2954, 0.1521, 0.3089, 0.1631, 0.1626, 0.1646, 0.175, 0.1536, 0.2005, 0.1538, 0.2137, 0.165, 0.2012, 0.14, 0.2005, 0.1538, 0.175, 0.1536, 0.1759, 0.1398, 0.2568, 0.2253, 0.2696, 0.2141, 0.2952, 0.2148, 0.3077, 0.2262, 0.2684, 0.1393, 0.2941, 0.1382, 0.2954, 0.1521, 0.2694, 0.153, 0.3095, 0.1897, 0.2963, 0.2009, 0.2705, 0.2005, 0.2574, 0.1892, 0.5535, 0.3135, 0.5987, 0.2754, 0.6573, 0.2771, 0.699, 0.3162, 0.7753, 0.1449, 0.8158, 0.1063, 0.8737, 0.1066, 0.9168, 0.1434, 0.6569, 0.1048, 0.5974, 0.1058, 0.5961, 0.0745, 0.6546, 0.07353, 0.7077, 0.2058, 0.6607, 0.2458, 0.6011, 0.244, 0.5581, 0.2055, 0.7697, 0.3136, 0.7789, 0.2064, 0.8186, 0.245, 0.818, 0.276, 0.7712, 0.3151, 0.5581, 0.2055, 0.6011, 0.244, 0.5987, 0.2754, 0.5535, 0.3135, 0.5522, 0.3118, 0.6607, 0.2458, 0.6573, 0.2771, 0.5987, 0.2754, 0.6011, 0.244, 0.9203, 0.2087, 0.8762, 0.2456, 0.8186, 0.245, 0.7789, 0.2064, 0.9163, 0.0361, 0.917, 0.03682, 0.875, 0.07524, 0.8163, 0.07528, 0.7696, 0.03593, 0.5528, 0.03716, 0.5961, 0.0745, 0.5974, 0.1058, 0.5528, 0.1446, 0.5515, 0.143, 0.9169, 0.3143, 0.8764, 0.2767, 0.8762, 0.2456, 0.9203, 0.2087, 0.9215, 0.2103, 0.8158, 0.1063, 0.8163, 0.07528, 0.875, 0.07524, 0.8737, 0.1066, 0.7712, 0.3151, 0.818, 0.276, 0.8764, 0.2767, 0.9169, 0.3143, 0.7005, 0.3147, 0.699, 0.3162, 0.6573, 0.2771, 0.6607, 0.2458, 0.7077, 0.2058, 0.7048, 0.1434, 0.7033, 0.1449, 0.6569, 0.1048, 0.6546, 0.07353, 0.6968, 0.03461, 0.5528, 0.1446, 0.5974, 0.1058, 0.6569, 0.1048, 0.7033, 0.1449, 0.8186, 0.245, 0.8762, 0.2456, 0.8764, 0.2767, 0.818, 0.276, 0.9168, 0.1434, 0.8737, 0.1066, 0.875, 0.07524, 0.917, 0.03682, 0.6968, 0.03461, 0.6546, 0.07353, 0.5961, 0.0745, 0.5528, 0.03716, 0.7738, 0.1435, 0.7696, 0.03593, 0.8163, 0.07528, 0.8158, 0.1063, 0.7753, 0.1449, 0.3089, 0.1631, 0.2954, 0.1521, 0.2941, 0.1382, 0.3064, 0.1266, 0.3093, 0.1622, 0.0592, 0.04243, 0.1335, 0.1137, 0.1242, 0.1786, 0.1402, 0.2405, 0.07155, 0.3149, 5.93e-05, 0.1834, 0.0, 0.0, 0.0, 0.0, 0.0, 0.0, 0.0, 0.0, 0.0, 0.0, 0.0, 0.0, 0.0, 0.0, 0.0, 0.0, 0.0, 0.0, 0.0, 0.0, 0.0, 0.0, 0.0, 0.0, 0.0, 0.0, 0.0, 0.0, 0.0, 0.0, 0.0, 0.0, 0.0, 0.0, 0.0, 0.0, 0.0, 0.0, 0.0, 0.0, 0.0, 0.0, 0.0, 0.0, 0.0, 0.0, 0.0, 0.0, 0.0, 0.0, 0.0, 0.0, 0.0, 0.0, 0.0, 0.0, 0.0, 0.0, 0.0, 0.0, 0.0, 0.0, 0.0, 0.0, 0.0, 0.0, 0.0, 0.0, 0.0, 0.0, 0.0, 0.0, 0.0, 0.0, 0.0, 0.0, 0.0, 0.0, 0.0, 0.0, 0.0, 0.0, 0.0, 0.0, 0.0, 0.0, 0.0, 0.0, 0.0, 0.0, 0.0, 0.0, 0.0, 0.0, 0.0, 0.0, 0.0, 0.0, 0.0, 0.0, 0.0, 0.0, 0.0, 0.0, 0.0, 0.0, 0.0, 0.0, 0.0, 0.0, 0.0, 0.0, 0.0, 0.0, 0.0, 0.0, 0.0, 0.0, 0.0, 0.0, 0.0, 0.0, 0.0, 0.0, 0.0, 0.0, 0.0, 0.0, 0.0, 0.0, 0.0, 0.0, 0.0, 0.0, 0.0, 0.0, 0.0, 0.0, 0.0, 0.0, 0.0, 0.0, 0.0, 0.0, 0.0, 0.0, 0.0, 0.0, 0.0, 0.0, 0.0, 0.0, 0.0, 0.0, 0.0, 0.0, 0.0, 0.0, 0.0, 0.0, 0.0, 0.0, 0.0, 0.0, 0.0, 0.0, 0.0, 0.0, 0.0, 0.0, 0.0, 0.0, 0.0, 0.0, 0.0, 0.0, 0.0, 0.0, 0.0, 0.0, 0.0, 0.0, 0.0, 0.0, 0.0, 0.0, 0.0, 0.0, 0.0, 0.0, 0.0, 0.0, 0.0, 0.0, 0.0, 0.0, 0.0, 0.0, 0.0, 0.0, 0.0, 0.0, 0.0, 0.0, 0.0, 0.0, 0.0, 0.0, 0.0, 0.0, 0.0, 0.0, 0.0, 0.0, 0.0, 0.0, 0.0, 0.0, 0.0, 0.0, 0.0, 0.0, 0.0, 0.0, 0.0, 0.0, 0.0, 0.0, 0.0, 0.0, 0.0, 0.0, 0.0, 0.0, 0.0, 0.0, 0.0, 0.0, 0.0, 0.0, 0.0, 0.0, 0.0, 0.0, 0.0, 0.0, 0.0, 0.0, 0.0, 0.0, 0.0, 0.0, 0.0, 0.0, 0.0, 0.0, 0.0, 0.0, 0.0, 0.0, 0.0, 0.0, 0.0, 0.0, 0.0, 0.0, 0.0, 0.0, 0.0, 0.0, 0.0, 0.0, 0.0, 0.0, 0.0, 0.0, 0.0, 0.0, 0.0, 0.0, 0.0, 0.0, 0.0, 0.0, 0.0, 0.0, 0.0, 0.0, 0.0, 0.0, 0.0, 0.0, 0.0, 0.0, 0.0, 0.0, 0.0, 0.0, 0.0, 0.0, 0.0, 0.0, 0.0, 0.0, 0.0, 0.0, 0.0, 0.0, 0.0, 0.0, 0.0, 0.0, 0.0, 0.0, 0.0, 0.0, 0.0, 0.0, 0.0, 0.0, 0.0, 0.0, 0.0, 0.0, 0.0, 0.0, 0.0, 0.0, 0.0, 0.0, 0.0, 0.0, 0.0, 0.0, 0.0, 0.0, 0.0, 0.0, 0.0, 0.0, 0.0, 0.0, 0.0, 0.0, 0.0, 0.0, 0.0, 0.0, 0.0, 0.0, 0.0, 0.0, 0.0, 0.0, 0.0, 0.0, 0.0, 0.0, 0.0, 0.0, 0.0, 0.0, 0.0, 0.0, 0.0, 0.0, 0.0, 0.0, 0.0, 0.0, 0.0, 0.0, 0.0, 0.0, 0.0, 0.0, 0.0, 0.0, 0.0, 0.0, 0.0, 0.0, 0.0, 0.0, 0.0, 0.0, 0.0, 0.0, 0.0, 0.0, 0.0, 0.0, 0.0, 0.0, 0.0, 0.0, 0.0, 0.0, 0.0, 0.0, 0.0, 0.0, 0.0, 0.0, 0.0, 0.0, 0.0, 0.0, 0.0, 0.0, 0.0, 0.0, 0.0, 0.0, 0.0, 0.0, 0.0, 0.0, 0.0, 0.0, 0.0, 0.0, 0.0, 0.0, 0.0, 0.0, 0.0, 0.0, 0.0, 0.0, 0.0, 0.0, 0.0, 0.0, 0.0, 0.0, 0.0, 0.0, 0.0, 0.0, 0.0, 0.0, 0.0, 0.0, 0.0, 0.0, 0.0, 0.0, 0.0, 0.0, 0.0, 0.0, 0.0, 0.0, 0.0, 0.0, 0.0, 0.0, 0.0, 0.0, 0.0, 0.0, 0.0, 0.0, 0.0, 0.0, 0.0, 0.0, 0.0, 0.0, 0.0, 0.0, 0.0, 0.0, 0.0, 0.0, 0.0, 0.0, 0.0, 0.0, 0.0, 0.0, 0.0, 0.0, 0.0, 0.0, 0.0, 0.0, 0.0, 0.0, 0.0, 0.0, 0.0, 0.0, 0.0, 0.0, 0.0, 0.0, 0.0, 0.0, 0.0, 0.0])
_uv.active_render = True
_uv = me_cube_002.uv_layers.new(name='UVMap.001')
_uv.uv.foreach_set('vector', [0.4548, 0.008994, 0.4881, 0.1056, 0.4867, 0.1061, 0.4867, 0.2512, 0.4883, 0.2518, 0.4883, 0.3596, 0.4867, 0.3602, 0.4867, 0.5053, 0.5668, 0.5053, 0.5672, 0.5048, 0.6034, 0.5823, 0.4548, 0.5823, 0.4215, 0.5058, 0.4229, 0.5053, 0.4229, 0.3602, 0.3444, 0.3596, 0.3444, 0.2518, 0.4229, 0.2512, 0.4229, 0.1061, 0.3442, 0.1056, 0.3062, 0.008994, 0.008994, 0.008994, 0.1257, 0.08627, 0.04553, 0.08627, 0.04553, 0.2307, 0.0472, 0.2314, 0.0472, 0.3397, 0.04553, 0.3404, 0.04553, 0.4848, 0.0472, 0.4855, 0.008994, 0.5823, 0.1576, 0.008994, 0.268, 0.08562, 0.1894, 0.08627, 0.1894, 0.2307, 0.1911, 0.2314, 0.1911, 0.3397, 0.1894, 0.3404, 0.1894, 0.4848, 0.1911, 0.4855, 0.1576, 0.5823, 0.008994, 0.5823, 0.0472, 0.4855, 0.1257, 0.4848, 0.1257, 0.3404, 0.0472, 0.3397, 0.0472, 0.2314, 0.1257, 0.2307, 0.1257, 0.08627, 0.008994, 0.008994, 0.7499, 0.008994, 0.8964, 0.008994, 0.8964, 0.5823, 0.7499, 0.5823, 0.3062, 0.5823, 0.3062, 0.008994, 0.3442, 0.1056, 0.3427, 0.1061, 0.3427, 0.2512, 0.3444, 0.2518, 0.3444, 0.3596, 0.3427, 0.3602, 0.3427, 0.5053, 0.4215, 0.5058, 0.4548, 0.5823, 0.1576, 0.008994, 0.3062, 0.008994, 0.3062, 0.5823, 0.1576, 0.5823, 0.1911, 0.4855, 0.2697, 0.4848, 0.2697, 0.3404, 0.1911, 0.3397, 0.1911, 0.2314, 0.2697, 0.2307, 0.2697, 0.08627, 0.268, 0.08562, 0.302, 0.88, 0.1555, 0.88, 0.1555, 0.7312, 0.1555, 0.5823, 0.302, 0.5823, 0.302, 0.7312, 0.7499, 0.008994, 0.7499, 0.5823, 0.6034, 0.5823, 0.6034, 0.008994, 0.4548, 0.008994, 0.6034, 0.008994, 0.6034, 0.5823, 0.5672, 0.5048, 0.5668, 0.3602, 0.4883, 0.3596, 0.4883, 0.2518, 0.5668, 0.2512, 0.5668, 0.1061, 0.4881, 0.1056, 0.789, 0.9399, 0.7417, 0.9382, 0.7417, 0.8612, 0.789, 0.8595, 0.2454, 0.9604, 0.1981, 0.9587, 0.1981, 0.8817, 0.2454, 0.88, 0.2454, 0.8817, 0.05628, 0.9604, 0.008994, 0.9587, 0.008994, 0.8817, 0.05628, 0.88, 0.05628, 0.9587, 0.8363, 0.9399, 0.789, 0.9382, 0.789, 0.8612, 0.8363, 0.8595, 0.8363, 0.8612, 0.1981, 0.9604, 0.1509, 0.9587, 0.1509, 0.8817, 0.1981, 0.88, 0.1981, 0.9587, 0.9099, 0.8589, 0.8626, 0.8527, 0.8626, 0.7206, 0.9099, 0.7144, 0.5326, 0.7144, 0.4558, 0.7144, 0.4558, 0.5823, 0.5326, 0.5823, 0.9437, 0.008994, 0.991, 0.01517, 0.991, 0.1473, 0.9437, 0.1535, 0.4558, 0.5823, 0.4558, 0.7144, 0.3789, 0.7144, 0.3789, 0.5823, 0.9437, 0.1535, 0.8964, 0.1473, 0.8964, 0.01517, 0.9437, 0.008994, 0.9437, 0.5869, 0.8964, 0.5807, 0.8964, 0.4486, 0.9437, 0.4424, 0.05628, 0.88, 0.1036, 0.8817, 0.1036, 0.9587, 0.05628, 0.9604, 0.05628, 0.8817, 0.1036, 0.88, 0.1509, 0.8817, 0.1509, 0.9587, 0.1036, 0.9604, 0.1036, 0.8817, 0.9437, 0.4424, 0.8964, 0.4362, 0.8964, 0.3041, 0.9437, 0.2979, 0.9437, 0.2979, 0.8964, 0.2918, 0.8964, 0.1596, 0.9437, 0.1535, 0.6864, 0.7144, 0.6095, 0.7144, 0.6095, 0.5823, 0.6864, 0.5823, 0.3493, 0.991, 0.302, 0.9848, 0.302, 0.8527, 0.3493, 0.8465, 0.3789, 0.5823, 0.3789, 0.7144, 0.302, 0.7144, 0.302, 0.5823, 0.9572, 0.8589, 0.9099, 0.8527, 0.9099, 0.7206, 0.9572, 0.7144, 0.6208, 0.7144, 0.6812, 0.7209, 0.6812, 0.853, 0.6208, 0.8595, 0.4394, 0.8595, 0.3789, 0.853, 0.3789, 0.7209, 0.4394, 0.7144, 0.6095, 0.5823, 0.6095, 0.7144, 0.5326, 0.7144, 0.5326, 0.5823, 0.8021, 0.8595, 0.7417, 0.853, 0.7417, 0.7209, 0.8021, 0.7144, 0.6208, 0.8612, 0.6208, 0.9398, 0.5603, 0.9382, 0.5603, 0.8612, 0.6208, 0.8595, 0.6812, 0.8595, 0.7417, 0.8612, 0.7417, 0.9382, 0.6812, 0.9398, 0.6812, 0.9384, 0.7632, 0.7144, 0.6864, 0.7144, 0.6864, 0.5823, 0.7632, 0.5823, 0.7417, 0.8595, 0.6812, 0.853, 0.6812, 0.7209, 0.7417, 0.7144, 0.8626, 0.859, 0.8626, 0.8595, 0.8021, 0.853, 0.8021, 0.7209, 0.8626, 0.7144, 0.6812, 0.9398, 0.6208, 0.9382, 0.6208, 0.8612, 0.6812, 0.8595, 0.6812, 0.861, 0.4998, 0.8595, 0.5603, 0.8612, 0.5603, 0.9382, 0.4998, 0.9398, 0.4998, 0.9384, 0.7632, 0.5823, 0.8401, 0.5823, 0.8401, 0.7144, 0.7632, 0.7144, 0.5603, 0.8595, 0.4998, 0.853, 0.4998, 0.7209, 0.5603, 0.7144, 0.3789, 0.8612, 0.3789, 0.8595, 0.4394, 0.8612, 0.4394, 0.9382, 0.3789, 0.9398, 0.9005, 0.7127, 0.9005, 0.7144, 0.8401, 0.7127, 0.8401, 0.6357, 0.9005, 0.6341, 0.4998, 0.8595, 0.4394, 0.853, 0.4394, 0.7209, 0.4998, 0.7144, 0.3789, 0.7144, 0.3789, 0.8465, 0.302, 0.8465, 0.302, 0.7144, 0.4394, 0.8595, 0.4998, 0.8612, 0.4998, 0.9382, 0.4394, 0.9398, 0.5603, 0.7144, 0.6208, 0.7209, 0.6208, 0.853, 0.5603, 0.8595, 0.8626, 0.9376, 0.8626, 0.8589, 0.9231, 0.8606, 0.9231, 0.9376, 0.8626, 0.9392, 0.9005, 0.634, 0.9478, 0.6357, 0.9478, 0.7127, 0.9005, 0.7144, 0.9005, 0.6357, 0.1555, 0.88, 0.008994, 0.88, 0.008994, 0.7312, 0.008994, 0.5823, 0.1555, 0.5823, 0.1555, 0.7312, 0.0, 0.0, 0.0, 0.0, 0.0, 0.0, 0.0, 0.0, 0.0, 0.0, 0.0, 0.0, 0.0, 0.0, 0.0, 0.0, 0.0, 0.0, 0.0, 0.0, 0.0, 0.0, 0.0, 0.0, 0.0, 0.0, 0.0, 0.0, 0.0, 0.0, 0.0, 0.0, 0.0, 0.0, 0.0, 0.0, 0.0, 0.0, 0.0, 0.0, 0.0, 0.0, 0.0, 0.0, 0.0, 0.0, 0.0, 0.0, 0.0, 0.0, 0.0, 0.0, 0.0, 0.0, 0.0, 0.0, 0.0, 0.0, 0.0, 0.0, 0.0, 0.0, 0.0, 0.0, 0.0, 0.0, 0.0, 0.0, 0.0, 0.0, 0.0, 0.0, 0.0, 0.0, 0.0, 0.0, 0.0, 0.0, 0.0, 0.0, 0.0, 0.0, 0.0, 0.0, 0.0, 0.0, 0.0, 0.0, 0.0, 0.0, 0.0, 0.0, 0.0, 0.0, 0.0, 0.0, 0.0, 0.0, 0.0, 0.0, 0.0, 0.0, 0.0, 0.0, 0.0, 0.0, 0.0, 0.0, 0.0, 0.0, 0.0, 0.0, 0.0, 0.0, 0.0, 0.0, 0.0, 0.0, 0.0, 0.0, 0.0, 0.0, 0.0, 0.0, 0.0, 0.0, 0.0, 0.0, 0.0, 0.0, 0.0, 0.0, 0.0, 0.0, 0.0, 0.0, 0.0, 0.0, 0.0, 0.0, 0.0, 0.0, 0.0, 0.0, 0.0, 0.0, 0.0, 0.0, 0.0, 0.0, 0.0, 0.0, 0.0, 0.0, 0.0, 0.0, 0.0, 0.0, 0.0, 0.0, 0.0, 0.0, 0.0, 0.0, 0.0, 0.0, 0.0, 0.0, 0.0, 0.0, 0.0, 0.0, 0.0, 0.0, 0.0, 0.0, 0.0, 0.0, 0.0, 0.0, 0.0, 0.0, 0.0, 0.0, 0.0, 0.0, 0.0, 0.0, 0.0, 0.0, 0.0, 0.0, 0.0, 0.0, 0.0, 0.0, 0.0, 0.0, 0.0, 0.0, 0.0, 0.0, 0.0, 0.0, 0.0, 0.0, 0.0, 0.0, 0.0, 0.0, 0.0, 0.0, 0.0, 0.0, 0.0, 0.0, 0.0, 0.0, 0.0, 0.0, 0.0, 0.0, 0.0, 0.0, 0.0, 0.0, 0.0, 0.0, 0.0, 0.0, 0.0, 0.0, 0.0, 0.0, 0.0, 0.0, 0.0, 0.0, 0.0, 0.0, 0.0, 0.0, 0.0, 0.0, 0.0, 0.0, 0.0, 0.0, 0.0, 0.0, 0.0, 0.0, 0.0, 0.0, 0.0, 0.0, 0.0, 0.0, 0.0, 0.0, 0.0, 0.0, 0.0, 0.0, 0.0, 0.0, 0.0, 0.0, 0.0, 0.0, 0.0, 0.0, 0.0, 0.0, 0.0, 0.0, 0.0, 0.0, 0.0, 0.0, 0.0, 0.0, 0.0, 0.0, 0.0, 0.0, 0.0, 0.0, 0.0, 0.0, 0.0, 0.0, 0.0, 0.0, 0.0, 0.0, 0.0, 0.0, 0.0, 0.0, 0.0, 0.0, 0.0, 0.0, 0.0, 0.0, 0.0, 0.0, 0.0, 0.0, 0.0, 0.0, 0.0, 0.0, 0.0, 0.0, 0.0, 0.0, 0.0, 0.0, 0.0, 0.0, 0.0, 0.0, 0.0, 0.0, 0.0, 0.0, 0.0, 0.0, 0.0, 0.0, 0.0, 0.0, 0.0, 0.0, 0.0, 0.0, 0.0, 0.0, 0.0, 0.0, 0.0, 0.0, 0.0, 0.0, 0.0, 0.0, 0.0, 0.0, 0.0, 0.0, 0.0, 0.0, 0.0, 0.0, 0.0, 0.0, 0.0, 0.0, 0.0, 0.0, 0.0, 0.0, 0.0, 0.0, 0.0, 0.0, 0.0, 0.0, 0.0, 0.0, 0.0, 0.0, 0.0, 0.0, 0.0, 0.0, 0.0, 0.0, 0.0, 0.0, 0.0, 0.0, 0.0, 0.0, 0.0, 0.0, 0.0, 0.0, 0.0, 0.0, 0.0, 0.0, 0.0, 0.0, 0.0, 0.0, 0.0, 0.0, 0.0, 0.0, 0.0, 0.0, 0.0, 0.0, 0.0, 0.0, 0.0, 0.0, 0.0, 0.0, 0.0, 0.0, 0.0, 0.0, 0.0, 0.0, 0.0, 0.0, 0.0, 0.0, 0.0, 0.0, 0.0, 0.0, 0.0, 0.0, 0.0, 0.0, 0.0, 0.0, 0.0, 0.0, 0.0, 0.0, 0.0, 0.0, 0.0, 0.0, 0.0, 0.0, 0.0, 0.0, 0.0, 0.0, 0.0, 0.0, 0.0, 0.0, 0.0, 0.0, 0.0, 0.0, 0.0, 0.0, 0.0, 0.0, 0.0, 0.0, 0.0, 0.0, 0.0, 0.0, 0.0, 0.0, 0.0, 0.0, 0.0, 0.0, 0.0, 0.0, 0.0, 0.0, 0.0, 0.0, 0.0, 0.0, 0.0, 0.0, 0.0, 0.0, 0.0, 0.0, 0.0, 0.0, 0.0, 0.0, 0.0, 0.0, 0.0, 0.0, 0.0, 0.0, 0.0, 0.0, 0.0, 0.0, 0.0, 0.0, 0.0, 0.0])
me_cube_002.materials.append(mat_material_001)
me_cube_002.use_remesh_preserve_volume = False
me_cube_002.use_remesh_preserve_attributes = False
me_cube_002.use_mirror_vertex_groups = False
me_cube_002.update()
me_cube_007 = bpy.data.meshes.new('Cube.007')
me_cube_007.from_pydata([(-1.0, -1.0, -1.0), (-1.0, -1.0, 1.69), (-1.0, 1.0, -1.0), (-1.0, 1.0, 1.69), (1.0, -1.0, -1.0), (1.0, -1.0, 1.69), (1.0, 1.0, -1.0), (1.0, 1.0, 1.69), (-189.3, -1.0, -1.0), (-189.3, -1.0, 1.688), (-189.3, 1.0, -1.0), (-189.3, 1.0, 1.688), (-187.3, -1.0, -1.0), (-187.3, -1.0, 1.688), (-187.3, 1.0, -1.0), (-187.3, 1.0, 1.688), (-1.21, 0.9739, -0.9861), (-1.21, 0.9739, 1.682), (-187.4, 0.9739, -0.9861), (-187.4, 0.9739, 1.682), (-1.21, 0.9968, -0.9861), (-1.21, 0.9968, 1.682), (-187.4, 0.9968, -0.9861), (-187.4, 0.9968, 1.682), (-1.232, -0.9981, -0.9861), (-1.232, -0.9981, 1.682), (-83.75, -0.9981, -0.9861), (-83.75, -0.9981, 1.682), (-1.232, -0.9752, -0.9861), (-1.232, -0.9752, 1.682), (-83.75, -0.9752, -0.9861), (-83.75, -0.9752, 1.682), (-118.2, -0.9981, -0.9861), (-118.2, -0.9981, 1.682), (-187.4, -0.9981, -0.9861), (-187.4, -0.9981, 1.682), (-118.2, -0.9752, -0.9861), (-118.2, -0.9752, 1.682), (-187.4, -0.9752, -0.9861), (-187.4, -0.9752, 1.682), (-83.71, -0.9981, 0.7731), (-83.71, -0.9981, 1.682), (-118.3, -0.9981, 0.7731), (-118.3, -0.9981, 1.682), (-83.71, -0.9752, 0.7731), (-83.71, -0.9752, 1.682), (-118.3, -0.9752, 0.7731), (-118.3, -0.9752, 1.682)], [], [(0, 1, 3, 2), (2, 3, 7, 6), (6, 7, 5, 4), (4, 5, 1, 0), (2, 6, 4, 0), (7, 3, 1, 5), (8, 9, 11, 10), (10, 11, 15, 14), (14, 15, 13, 12), (12, 13, 9, 8), (10, 14, 12, 8), (15, 11, 9, 13), (16, 17, 19, 18), (18, 19, 23, 22), (22, 23, 21, 20), (20, 21, 17, 16), (18, 22, 20, 16), (23, 19, 17, 21), (24, 25, 27, 26), (26, 27, 31, 30), (30, 31, 29, 28), (28, 29, 25, 24), (26, 30, 28, 24), (31, 27, 25, 29), (32, 33, 35, 34), (34, 35, 39, 38), (38, 39, 37, 36), (36, 37, 33, 32), (34, 38, 36, 32), (39, 35, 33, 37), (40, 41, 43, 42), (42, 43, 47, 46), (46, 47, 45, 44), (44, 45, 41, 40), (42, 46, 44, 40), (47, 43, 41, 45)])
_uv = me_cube_007.uv_layers.new(name='UVMap')
_uv.uv.foreach_set('vector', [0.6667, 0.6667, 0.3333, 0.6667, 0.3333, 0.3333, 0.6667, 0.3333, 0.3333, 0.6667, 3.974e-08, 0.6667, 0.0, 0.3333, 0.3333, 0.3333, 0.1222, 0.1705, 0.1222, 0.653, 0.8923, 0.653, 0.8923, 0.1705, 0.3333, 0.3333, 0.3333, 3.974e-08, 0.6667, 0.0, 0.6667, 0.3333, 1.0, 0.3333, 0.6667, 0.3333, 0.6667, 2.98e-08, 1.0, 0.0, 0.3333, 0.6667, 0.3333, 1.0, 4.967e-08, 1.0, 0.0, 0.6667, 0.6667, 0.6667, 0.3333, 0.6667, 0.3333, 0.3333, 0.6667, 0.3333, 0.3333, 0.6667, 3.974e-08, 0.6667, 0.0, 0.3333, 0.3333, 0.3333, 0.1222, 0.1705, 0.1222, 0.653, 0.8923, 0.653, 0.8923, 0.1705, 0.3333, 0.3333, 0.3333, 3.974e-08, 0.6667, 0.0, 0.6667, 0.3333, 1.0, 0.3333, 0.6667, 0.3333, 0.6667, 2.98e-08, 1.0, 0.0, 0.3333, 0.6667, 0.3333, 1.0, 4.967e-08, 1.0, 0.0, 0.6667, 0.6667, 0.6667, 0.3333, 0.6667, 0.3333, 0.3333, 0.6667, 0.3333, 0.3333, 0.6667, 3.974e-08, 0.6667, 0.0, 0.3333, 0.3333, 0.3333, 0.1222, 0.1705, 0.1222, 0.653, 0.8923, 0.653, 0.8923, 0.1705, 0.3333, 0.3333, 0.3333, 3.974e-08, 0.6667, 0.0, 0.6667, 0.3333, 1.0, 0.3333, 0.6667, 0.3333, 0.6667, 2.98e-08, 1.0, 0.0, 0.3333, 0.6667, 0.3333, 1.0, 4.967e-08, 1.0, 0.0, 0.6667, 0.6667, 0.6667, 0.3333, 0.6667, 0.3333, 0.3333, 0.6667, 0.3333, 0.3333, 0.6667, 3.974e-08, 0.6667, 0.0, 0.3333, 0.3333, 0.3333, 0.1222, 0.1705, 0.1222, 0.653, 0.8923, 0.653, 0.8923, 0.1705, 0.3333, 0.3333, 0.3333, 3.974e-08, 0.6667, 0.0, 0.6667, 0.3333, 1.0, 0.3333, 0.6667, 0.3333, 0.6667, 2.98e-08, 1.0, 0.0, 0.3333, 0.6667, 0.3333, 1.0, 4.967e-08, 1.0, 0.0, 0.6667, 0.6667, 0.6667, 0.3333, 0.6667, 0.3333, 0.3333, 0.6667, 0.3333, 0.3333, 0.6667, 3.974e-08, 0.6667, 0.0, 0.3333, 0.3333, 0.3333, 0.1222, 0.1705, 0.1222, 0.653, 0.8923, 0.653, 0.8923, 0.1705, 0.3333, 0.3333, 0.3333, 3.974e-08, 0.6667, 0.0, 0.6667, 0.3333, 1.0, 0.3333, 0.6667, 0.3333, 0.6667, 2.98e-08, 1.0, 0.0, 0.3333, 0.6667, 0.3333, 1.0, 4.967e-08, 1.0, 0.0, 0.6667, 0.6667, 0.6667, 0.3333, 0.6667, 0.3333, 0.3333, 0.6667, 0.3333, 0.3333, 0.6667, 3.974e-08, 0.6667, 0.0, 0.3333, 0.3333, 0.3333, 0.1222, 0.1705, 0.1222, 0.653, 0.8923, 0.653, 0.8923, 0.1705, 0.3333, 0.3333, 0.3333, 3.974e-08, 0.6667, 0.0, 0.6667, 0.3333, 1.0, 0.3333, 0.6667, 0.3333, 0.6667, 2.98e-08, 1.0, 0.0, 0.3333, 0.6667, 0.3333, 1.0, 4.967e-08, 1.0, 0.0, 0.6667])
me_cube_007.materials.append(mat_material)
me_cube_007.use_remesh_fix_poles = True
me_cube_007.use_remesh_preserve_attributes = False
me_cube_007.use_mirror_vertex_groups = False
me_cube_007.update()
me_cube_016 = bpy.data.meshes.new('Cube.016')
me_cube_016.from_pydata([(-1.0, -1.0, -1.0), (-0.998, -1.0, 3.658), (-1.0, 1.0, -1.0), (-0.998, 1.0, 3.658), (1.0, -1.0, -1.0), (1.002, -1.0, 3.658), (1.0, 1.0, -1.0), (1.002, 1.0, 3.658)], [], [(0, 1, 3, 2), (2, 3, 7, 6), (6, 7, 5, 4), (4, 5, 1, 0), (2, 6, 4, 0), (7, 3, 1, 5)])
_uv = me_cube_016.uv_layers.new(name='UVMap')
_uv.uv.foreach_set('vector', [0.6667, 0.6667, 0.3333, 0.6667, 0.3333, 0.3333, 0.6667, 0.3333, 0.3333, 0.6667, 3.974e-08, 0.6667, 0.0, 0.3333, 0.3333, 0.3333, 0.1222, 0.1705, 0.1222, 0.653, 0.8923, 0.653, 0.8923, 0.1705, 0.3333, 0.3333, 0.3333, 3.974e-08, 0.6667, 0.0, 0.6667, 0.3333, 1.0, 0.3333, 0.6667, 0.3333, 0.6667, 2.98e-08, 1.0, 0.0, 0.3333, 0.6667, 0.3333, 1.0, 4.967e-08, 1.0, 0.0, 0.6667])
me_cube_016.materials.append(mat_white)
me_cube_016.use_remesh_fix_poles = True
me_cube_016.use_remesh_preserve_attributes = False
me_cube_016.use_mirror_vertex_groups = False
me_cube_016.update()
me_cube_017 = bpy.data.meshes.new('Cube.017')
me_cube_017.from_pydata([(-1.0, -1.0, -1.0), (-0.998, -1.0, 3.658), (-1.0, 1.0, -1.0), (-0.998, 1.0, 3.658), (1.0, -1.0, -1.0), (1.002, -1.0, 3.658), (1.0, 1.0, -1.0), (1.002, 1.0, 3.658)], [], [(0, 1, 3, 2), (2, 3, 7, 6), (6, 7, 5, 4), (4, 5, 1, 0), (2, 6, 4, 0), (7, 3, 1, 5)])
_uv = me_cube_017.uv_layers.new(name='UVMap')
_uv.uv.foreach_set('vector', [0.6667, 0.6667, 0.3333, 0.6667, 0.3333, 0.3333, 0.6667, 0.3333, 0.3333, 0.6667, 3.974e-08, 0.6667, 0.0, 0.3333, 0.3333, 0.3333, 0.1222, 0.1705, 0.1222, 0.653, 0.8923, 0.653, 0.8923, 0.1705, 0.3333, 0.3333, 0.3333, 3.974e-08, 0.6667, 0.0, 0.6667, 0.3333, 1.0, 0.3333, 0.6667, 0.3333, 0.6667, 2.98e-08, 1.0, 0.0, 0.3333, 0.6667, 0.3333, 1.0, 4.967e-08, 1.0, 0.0, 0.6667])
me_cube_017.materials.append(mat_material_003)
me_cube_017.use_remesh_fix_poles = True
me_cube_017.use_remesh_preserve_attributes = False
me_cube_017.use_mirror_vertex_groups = False
me_cube_017.update()
me_beziercurve_002 = bpy.data.meshes.new('BezierCurve.002')
me_beziercurve_002.from_pydata([(-0.01953, 2.047, 0.135), (0.2405, 1.454, -0.0946), (0.4399, 1.478, -0.1363), (0.5542, 1.557, -0.1606), (0.4701, 1.668, -0.1427), (0.2949, 1.796, -0.1055), (0.1361, 1.928, -0.07174), (0.1009, 2.049, -0.06427), (-0.09396, 2.047, 0.1969), (0.1674, 1.454, -0.2673), (0.3327, 1.478, -0.3866), (0.4272, 1.557, -0.4552), (0.3576, 1.668, -0.4047), (0.2127, 1.796, -0.2994), (0.08135, 1.928, -0.204), (0.05227, 2.049, -0.1829), (-0.1871, 2.047, 0.2232), (0.03041, 1.454, -0.3954), (0.1329, 1.478, -0.5716), (0.1913, 1.557, -0.6727), (0.1483, 1.668, -0.5983), (0.05875, 1.796, -0.4432), (-0.02244, 1.928, -0.3026), (-0.04041, 2.049, -0.2714), (-0.283, 2.047, 0.2093), (-0.3498, 1.454, 0.4171), (-0.1468, 1.454, -0.4567), (-0.1249, 1.478, -0.6593), (-0.1127, 1.557, -0.7755), (-0.1217, 1.668, -0.69), (-0.1404, 1.796, -0.5119), (-0.1573, 1.928, -0.3504), (-0.1611, 2.049, -0.3146), (-0.3337, 1.454, -0.4406), (-0.396, 1.478, -0.6346), (-0.4321, 1.557, -0.7457), (-0.4056, 1.668, -0.6639), (-0.3502, 1.796, -0.4936), (-0.3, 1.928, -0.3392), (-0.2889, 2.049, -0.305), (-0.3648, 2.047, 0.1577), (-0.4978, 1.454, -0.3499), (-0.6337, 1.478, -0.5018), (-0.7119, 1.557, -0.5886), (-0.6543, 1.668, -0.5247), (-0.5345, 1.796, -0.3916), (-0.4259, 1.928, -0.2709), (-0.4018, 2.049, -0.2442), (-0.4186, 2.047, 0.07717), (-0.6109, 1.454, -0.2003), (-0.7968, 1.478, -0.2838), (-0.9035, 1.557, -0.3313), (-0.825, 1.668, -0.2963), (-0.6614, 1.796, -0.2235), (-0.513, 1.928, -0.1574), (-0.4802, 2.049, -0.1428), (-0.435, 2.047, -0.01824), (-0.6533, 1.454, -0.01759), (-0.8571, 1.478, -0.01824), (-0.9739, 1.557, -0.01824), (-0.8879, 1.668, -0.01824), (-0.7089, 1.796, -0.01824), (-0.5465, 1.928, -0.01824), (-0.5105, 2.049, -0.01824), (-0.4112, 2.047, -0.1121), (-0.6178, 1.454, 0.1666), (-0.8042, 1.478, 0.2488), (-0.9109, 1.557, 0.2964), (-0.8324, 1.668, 0.2614), (-0.6688, 1.796, 0.1885), (-0.5204, 1.928, 0.1225), (-0.4876, 2.049, 0.1079), (-0.3513, 2.047, -0.1881), (-0.5104, 1.454, 0.3203), (-0.6473, 1.478, 0.4713), (-0.7254, 1.557, 0.5581), (-0.6679, 1.668, 0.4942), (-0.5481, 1.796, 0.3612), (-0.4394, 1.928, 0.2405), (-0.4154, 2.049, 0.2138), (-0.2656, 2.047, -0.2332), (-0.4352, 1.454, 0.3772), (-0.3498, 1.454, 0.4171), (-0.4134, 1.478, 0.6107), (-0.4495, 1.557, 0.7218), (-0.4229, 1.668, 0.6401), (-0.3676, 1.796, 0.4697), (-0.3174, 1.928, 0.3153), (-0.3063, 2.049, 0.2811), (-0.169, 2.047, -0.2395), (-0.1637, 1.454, 0.4402), (-0.143, 1.478, 0.643), (-0.1308, 1.557, 0.7592), (-0.1398, 1.668, 0.6736), (-0.1585, 1.796, 0.4955), (-0.1755, 1.928, 0.334), (-0.1793, 2.049, 0.2983), (-0.07816, 2.047, -0.206), (0.01575, 1.454, 0.3856), (0.1171, 1.478, 0.5624), (0.1755, 1.557, 0.6636), (0.1325, 1.668, 0.5891), (0.04295, 1.796, 0.4341), (-0.03824, 1.928, 0.2934), (-0.05621, 2.049, 0.2623), (-0.008808, 2.047, -0.1385), (0.1574, 1.454, 0.2628), (0.3219, 1.478, 0.3831), (0.4164, 1.557, 0.4518), (0.3469, 1.668, 0.4012), (0.202, 1.796, 0.296), (0.07062, 1.928, 0.2005), (0.04155, 2.049, 0.1794), (0.02708, 2.047, -0.04857), (0.2369, 1.454, 0.09291), (0.4361, 1.478, 0.1359), (0.5504, 1.557, 0.1602), (0.4663, 1.668, 0.1423), (0.2911, 1.796, 0.1051), (0.1323, 1.928, 0.07134), (0.09713, 2.049, 0.06387), (-0.4533, 1.455, 0.4072), (0.02328, 2.047, 0.04817), (0.2551, 1.467, -0.09735), (0.4983, 1.522, -0.1491), (0.4999, 1.615, -0.1494), (0.3628, 1.731, -0.1202), (0.1898, 1.858, -0.08348), (0.08395, 1.981, -0.06098), (0.01756, 2.035, -0.04687), (0.1796, 1.467, -0.2758), (0.3808, 1.522, -0.422), (0.3821, 1.615, -0.4229), (0.2687, 1.731, -0.3405), (0.1256, 1.858, -0.2366), (0.03807, 1.981, -0.173), (-0.01684, 2.035, -0.1331), (0.03808, 1.467, -0.4081), (0.1624, 1.522, -0.6235), (0.1632, 1.615, -0.6249), (0.09312, 1.731, -0.5035), (0.004712, 1.858, -0.3503), (-0.04939, 1.981, -0.2566), (-0.08333, 2.035, -0.1978), (-0.145, 1.467, -0.4714), (-0.119, 1.522, -0.7188), (-0.1189, 1.615, -0.7204), (-0.1335, 1.731, -0.5809), (-0.152, 1.858, -0.4051), (-0.1633, 1.981, -0.2975), (-0.1704, 2.035, -0.2299), (-0.3381, 1.467, -0.4548), (-0.4149, 1.522, -0.6913), (-0.4154, 1.615, -0.6929), (-0.3721, 1.731, -0.5595), (-0.3174, 1.858, -0.3913), (-0.284, 1.981, -0.2884), (-0.263, 2.035, -0.2239), (-0.5076, 1.467, -0.3611), (-0.674, 1.522, -0.5459), (-0.6751, 1.615, -0.5471), (-0.5813, 1.731, -0.4429), (-0.463, 1.858, -0.3115), (-0.3906, 1.981, -0.2311), (-0.3452, 2.035, -0.1806), (-0.6244, 1.467, -0.2065), (-0.8516, 1.522, -0.3077), (-0.8531, 1.615, -0.3083), (-0.725, 1.731, -0.2513), (-0.5635, 1.858, -0.1794), (-0.4646, 1.981, -0.1354), (-0.4026, 2.035, -0.1078), (-0.6683, 1.467, -0.01779), (-0.917, 1.522, -0.01779), (-0.9186, 1.615, -0.01779), (-0.7784, 1.731, -0.01779), (-0.6016, 1.858, -0.01779), (-0.4933, 1.981, -0.01779), (-0.4255, 2.035, -0.01779), (-0.6316, 1.467, 0.1724), (-0.8587, 1.522, 0.2736), (-0.8602, 1.615, 0.2743), (-0.7321, 1.731, 0.2172), (-0.5706, 1.858, 0.1453), (-0.4717, 1.981, 0.1013), (-0.4097, 2.035, 0.07368), (-0.5206, 1.467, 0.3313), (-0.687, 1.522, 0.5161), (-0.6881, 1.615, 0.5173), (-0.5943, 1.731, 0.4131), (-0.476, 1.858, 0.2817), (-0.4036, 1.981, 0.2013), (-0.3582, 2.035, 0.1508), (-0.3547, 1.467, 0.4313), (-0.4315, 1.522, 0.6678), (-0.432, 1.615, 0.6694), (-0.3887, 1.731, 0.536), (-0.3341, 1.858, 0.3678), (-0.3006, 1.981, 0.2649), (-0.2797, 2.035, 0.2004), (-0.1624, 1.467, 0.4552), (-0.1364, 1.522, 0.7025), (-0.1363, 1.615, 0.7041), (-0.1509, 1.731, 0.5647), (-0.1694, 1.858, 0.3888), (-0.1807, 1.981, 0.2812), (-0.1878, 2.035, 0.2137), (0.02293, 1.467, 0.3988), (0.1473, 1.522, 0.6141), (0.1481, 1.615, 0.6155), (0.07798, 1.731, 0.4941), (-0.01043, 1.858, 0.341), (-0.06454, 1.981, 0.2473), (-0.09848, 2.035, 0.1885), (0.1693, 1.467, 0.2719), (0.3705, 1.522, 0.418), (0.3718, 1.615, 0.419), (0.2584, 1.731, 0.3366), (0.1153, 1.858, 0.2326), (0.02779, 1.981, 0.169), (-0.02713, 2.035, 0.1291), (0.2514, 1.467, 0.09636), (0.4947, 1.522, 0.1481), (0.4963, 1.615, 0.1484), (0.3591, 1.731, 0.1193), (0.1862, 1.858, 0.08249), (0.08031, 1.981, 0.05999), (0.01392, 2.035, 0.04588), (-0.4256, 1.466, 0.3613), (-0.3437, 1.466, 0.3996), (-0.2557, 1.466, 0.42)], [], [(2, 115, 114, 1), (120, 119, 6, 7), (97, 105, 15, 23), (89, 97, 23, 32), (80, 89, 32, 39), (72, 80, 39, 47), (64, 72, 47, 55), (63, 56, 64, 55), (122, 0, 112, 120), (14, 15, 7, 6), (122, 120, 7, 113), (35, 36, 29, 28), (43, 44, 36, 35), (51, 52, 44, 43), (59, 60, 52, 51), (67, 68, 60, 59), (75, 76, 68, 67), (83, 84, 75, 74), (91, 92, 84, 83), (99, 100, 92, 91), (107, 108, 100, 99), (115, 116, 108, 107), (9, 1, 123, 130), (98, 90, 200, 207), (121, 74, 73), (121, 83, 74), (114, 106, 214, 221), (129, 227, 122, 113), (105, 113, 7, 15), (105, 97, 143, 136), (97, 89, 150, 143), (89, 80, 157, 150), (44, 45, 37, 36), (80, 72, 164, 157), (72, 64, 171, 164), (64, 56, 178, 171), (56, 48, 185, 178), (48, 40, 192, 185), (40, 24, 199, 192), (24, 16, 206, 199), (16, 8, 213, 206), (8, 0, 220, 213), (0, 122, 227, 220), (74, 75, 67, 66), (84, 85, 76, 75), (92, 93, 85, 84), (100, 101, 93, 92), (108, 109, 101, 100), (116, 117, 109, 108), (18, 19, 11, 10), (20, 21, 13, 12), (27, 28, 19, 18), (29, 30, 21, 20), (34, 35, 28, 27), (36, 37, 30, 29), (42, 43, 35, 34), (50, 51, 43, 42), (52, 53, 45, 44), (58, 59, 51, 50), (60, 61, 53, 52), (66, 67, 59, 58), (68, 69, 61, 60), (225, 127, 126, 224), (17, 9, 130, 137), (30, 31, 22, 21), (37, 38, 31, 30), (61, 62, 54, 53), (69, 70, 62, 61), (81, 121, 73), (81, 82, 121), (93, 94, 86, 85), (227, 129, 128, 226), (19, 20, 12, 11), (82, 229, 230), (45, 46, 38, 37), (82, 81, 25), (11, 12, 4, 3), (77, 78, 70, 69), (76, 77, 69, 68), (85, 86, 77, 76), (101, 102, 94, 93), (109, 110, 102, 101), (117, 118, 110, 109), (46, 47, 39, 38), (25, 81, 228, 229), (81, 73, 228), (86, 87, 78, 77), (94, 95, 87, 86), (102, 103, 95, 94), (110, 111, 103, 102), (117, 116, 3, 4), (118, 119, 111, 110), (82, 25, 229), (12, 13, 5, 4), (138, 137, 130, 131), (1, 9, 10, 2), (9, 17, 18, 10), (17, 26, 27, 18), (26, 33, 34, 27), (33, 41, 42, 34), (41, 49, 50, 42), (49, 57, 58, 50), (57, 65, 66, 58), (65, 73, 74, 66), (82, 90, 91, 83), (90, 98, 99, 91), (98, 106, 107, 99), (106, 114, 115, 107), (0, 8, 104, 112), (8, 16, 96, 104), (16, 24, 88, 96), (24, 40, 79, 88), (40, 48, 71, 79), (48, 56, 63, 71), (53, 54, 46, 45), (123, 221, 222, 124), (132, 131, 124, 125), (133, 132, 125, 126), (145, 144, 137, 138), (152, 151, 144, 145), (159, 158, 151, 152), (166, 165, 158, 159), (173, 172, 165, 166), (180, 179, 172, 173), (187, 186, 179, 180), (194, 193, 186, 187), (201, 200, 193, 194), (208, 207, 200, 201), (215, 214, 207, 208), (222, 221, 214, 215), (134, 133, 126, 127), (147, 146, 139, 140), (154, 153, 146, 147), (161, 160, 153, 154), (168, 167, 160, 161), (175, 174, 167, 168), (182, 181, 174, 175), (189, 188, 181, 182), (196, 195, 188, 189), (203, 202, 195, 196), (210, 209, 202, 203), (217, 216, 209, 210), (224, 223, 216, 217), (141, 140, 133, 134), (135, 134, 127, 128), (148, 147, 140, 141), (155, 154, 147, 148), (162, 161, 154, 155), (169, 168, 161, 162), (176, 175, 168, 169), (183, 182, 175, 176), (190, 189, 182, 183), (197, 196, 189, 190), (204, 203, 196, 197), (211, 210, 203, 204), (218, 217, 210, 211), (225, 224, 217, 218), (230, 229, 193), (131, 130, 123, 124), (136, 135, 128, 129), (229, 228, 193), (143, 142, 135, 136), (150, 149, 142, 143), (157, 156, 149, 150), (164, 163, 156, 157), (171, 170, 163, 164), (178, 177, 170, 171), (185, 184, 177, 178), (192, 191, 184, 185), (199, 198, 191, 192), (206, 205, 198, 199), (213, 212, 205, 206), (220, 219, 212, 213), (227, 226, 219, 220), (223, 125, 124, 222), (142, 141, 134, 135), (149, 148, 141, 142), (156, 155, 148, 149), (163, 162, 155, 156), (170, 169, 162, 163), (177, 176, 169, 170), (184, 183, 176, 177), (191, 190, 183, 184), (198, 197, 190, 191), (205, 204, 197, 198), (212, 211, 204, 205), (219, 218, 211, 212), (226, 225, 218, 219), (224, 126, 125, 223), (139, 138, 131, 132), (228, 73, 186), (90, 230, 200), (193, 228, 186), (200, 230, 193), (223, 222, 215, 216), (216, 215, 208, 209), (209, 208, 201, 202), (202, 201, 194, 195), (195, 194, 187, 188), (188, 187, 180, 181), (181, 180, 173, 174), (174, 173, 166, 167), (167, 166, 159, 160), (160, 159, 152, 153), (116, 115, 2, 3), (153, 152, 145, 146), (146, 145, 138, 139), (103, 104, 96, 95), (65, 57, 172, 179), (111, 112, 104, 103), (73, 65, 179, 186), (119, 120, 112, 111), (82, 230, 90), (13, 14, 6, 5), (221, 123, 1, 114), (83, 121, 82), (22, 23, 15, 14), (31, 32, 23, 22), (106, 98, 207, 214), (38, 39, 32, 31), (140, 139, 132, 133), (62, 63, 55, 54), (10, 11, 3, 2), (26, 17, 137, 144), (70, 71, 63, 62), (33, 26, 144, 151), (78, 79, 71, 70), (41, 33, 151, 158), (87, 88, 79, 78), (54, 55, 47, 46), (49, 41, 158, 165), (95, 96, 88, 87), (57, 49, 165, 172), (226, 128, 127, 225), (118, 117, 4, 5), (119, 118, 5, 6), (28, 29, 20, 19), (113, 105, 136, 129), (21, 22, 14, 13)])
me_beziercurve_002.polygons.foreach_set('use_smooth', [True] * 239)
me_beziercurve_002.materials.append(None)
me_beziercurve_002.use_remesh_fix_poles = True
me_beziercurve_002.use_remesh_preserve_attributes = False
me_beziercurve_002.use_mirror_vertex_groups = False
me_beziercurve_002.update()
me_beziercurve_000 = bpy.data.meshes.new('BezierCurve.000')
me_beziercurve_000.from_pydata([(0.3098, -0.001287, 0.0), (0.2732, 0.01621, 0.0), (0.001391, 0.05424, 0.0), (-0.05582, 0.08946, 0.0), (0.01439, 0.4605, 0.0), (-0.06906, 0.9317, 0.0), (0.0579, 1.447, 0.001417), (0.2692, -0.001287, -0.2091), (-0.06478, 0.08946, -0.0604), (-0.0006426, 0.4605, -0.08896), (-0.07688, 0.9317, -0.05502), (0.03969, 1.447, -0.1054), (0.1471, -0.001287, -0.3836), (0.1226, 0.01621, -0.3565), (-0.05925, 0.05424, -0.1545), (-0.09753, 0.08946, -0.1119), (-0.05056, 0.4605, -0.1641), (-0.1064, 0.9317, -0.1021), (-0.02039, 1.447, -0.1955), (-0.03545, -0.001287, -0.4934), (-0.1484, 0.08946, -0.1457), (-0.1267, 0.4605, -0.2125), (-0.1525, 0.9317, -0.1331), (-0.1119, 1.447, -0.2534), (-0.2469, -0.001287, -0.5194), (-0.243, 0.01621, -0.4831), (-0.2146, 0.05424, -0.2127), (-0.2086, 0.08946, -0.1558), (-0.216, 0.4605, -0.2257), (-0.2073, 0.9317, -0.1427), (-0.2191, 1.447, -0.2691), (-0.4506, -0.001287, -0.4572), (-0.2678, 0.08946, -0.1406), (-0.3029, 0.4605, -0.2014), (-0.2612, 0.9317, -0.1291), (-0.3234, 1.447, -0.2398), (-0.6114, -0.001287, -0.3175), (-0.5818, 0.01621, -0.296), (-0.3619, 0.05424, -0.1363), (-0.3156, 0.08946, -0.1027), (-0.3724, 0.4605, -0.1439), (-0.3049, 0.9317, -0.09487), (-0.4068, 1.447, -0.1706), (-0.7015, -0.001287, -0.1245), (-0.3998, 0.05424, -0.06041), (-0.3439, 0.08946, -0.04852), (-0.4125, 0.4605, -0.06312), (-0.3309, 0.9317, -0.04577), (-0.4548, 1.447, -0.07355), (-0.7053, -0.001287, 0.08844), (-0.3477, 0.08946, 0.01243), (-0.4163, 0.4605, 0.02703), (-0.3347, 0.9317, 0.009676), (-0.4592, 1.447, 0.03469), (-0.6221, -0.001287, 0.2845), (-0.5925, 0.01621, 0.263), (-0.3726, 0.05424, 0.1033), (-0.3263, 0.08946, 0.06965), (-0.3831, 0.4605, 0.1109), (-0.3156, 0.9317, 0.06187), (-0.4192, 1.447, 0.1353), (-0.4664, -0.001287, 0.4299), (-0.4481, 0.01621, 0.3982), (-0.2836, 0.08946, 0.1133), (-0.3187, 0.4605, 0.1741), (-0.277, 0.9317, 0.1018), (-0.3417, 1.447, 0.211), (-0.265, -0.001287, 0.4993), (-0.2612, 0.01621, 0.4629), (-0.2328, 0.05424, 0.1926), (-0.2268, 0.08946, 0.1357), (-0.2341, 0.4605, 0.2055), (-0.2254, 0.9317, 0.1225), (-0.2401, 1.447, 0.2486), (-0.0528, -0.001287, 0.4808), (-0.1658, 0.08946, 0.1331), (-0.1441, 0.4605, 0.1999), (-0.1699, 0.9317, 0.1205), (-0.132, 1.447, 0.2417), (0.1335, -0.001287, 0.3776), (0.1091, 0.01621, 0.3504), (-0.07281, 0.05424, 0.1484), (-0.1111, 0.08946, 0.1059), (-0.06412, 0.4605, 0.1581), (-0.12, 0.9317, 0.09606), (-0.03605, 1.447, 0.1914), (0.00573, -0.0163, 0.09352), (0.2618, -0.001287, 0.2075), (-0.0722, 0.08946, 0.05883), (-0.008063, 0.4605, 0.08738), (-0.0843, 0.9317, 0.05344), (0.03111, 1.447, 0.1064), (-0.195, -0.0163, -0.0104), (-0.1961, -0.0163, -0.01331), (-0.1984, -0.0163, -0.01549), (-0.2013, -0.0163, -0.01658), (-0.2044, -0.0163, -0.01637), (-0.2072, -0.0163, -0.01492), (-0.2091, -0.0163, -0.01246), (-0.2099, -0.0163, -0.009418), (-0.2094, -0.0163, -0.00633), (-0.2076, -0.0163, -0.003725), (-0.205, -0.0163, -0.002053), (-0.2019, -0.0163, -0.001603), (-0.1989, -0.0163, -0.002454), (-0.1965, -0.0163, -0.004457), (-0.1951, -0.0163, -0.007267)], [], [(57, 56, 44, 45, 50), (2, 14, 13, 1, 80, 68, 62, 69, 81), (70, 63, 64, 71), (63, 57, 58, 64), (16, 15, 8, 9), (4, 3, 88, 89), (57, 50, 51, 58), (3, 4, 9, 8), (88, 82, 83, 89), (39, 32, 33, 40), (82, 75, 76, 83), (27, 20, 21, 28), (50, 45, 46, 51), (70, 69, 56, 57, 63), (33, 28, 29, 34), (45, 39, 40, 46), (83, 76, 77, 84), (64, 58, 59, 65), (71, 64, 65, 72), (4, 5, 10, 9), (16, 9, 10, 17), (89, 83, 84, 90), (21, 16, 17, 22), (51, 46, 47, 52), (28, 21, 22, 29), (4, 89, 90, 5), (40, 33, 34, 41), (58, 51, 52, 59), (48, 53, 52, 47), (35, 42, 41, 34), (18, 23, 22, 17), (78, 85, 84, 77), (18, 17, 10, 11), (85, 91, 90, 84), (66, 73, 72, 65), (30, 35, 34, 29), (42, 48, 47, 41), (73, 78, 77, 72), (5, 6, 11, 10), (23, 30, 29, 22), (53, 60, 59, 52), (75, 70, 71, 76), (76, 71, 72, 77), (5, 90, 91, 6), (20, 15, 16, 21), (61, 86, 105, 104, 103, 102, 101, 100, 99, 98, 97, 96, 95, 94, 19, 24, 31, 36, 43, 49, 54), (86, 61, 67, 74, 79, 87, 0, 7, 12, 19, 94, 93, 92, 106, 105), (46, 40, 41, 47), (37, 36, 31, 24, 25), (55, 54, 49, 43, 36, 37), (3, 2, 81, 82, 88), (27, 26, 14, 15, 20), (45, 44, 38, 39), (2, 3, 8, 15, 14), (39, 38, 26, 27, 32), (60, 66, 65, 59), (82, 81, 69, 70, 75), (13, 14, 26, 38, 44, 56, 69, 62, 55, 37, 25), (23, 18, 11, 6, 91, 85, 78, 73, 66, 60, 53, 48, 42, 35, 30), (80, 79, 74, 67, 68), (87, 79, 80, 1, 0), (68, 67, 61, 54, 55, 62), (13, 12, 7, 0, 1), (19, 12, 13, 25, 24), (32, 27, 28, 33)])
me_beziercurve_000.polygons.foreach_set('use_smooth', [True] * 65)
me_beziercurve_000.use_remesh_fix_poles = True
me_beziercurve_000.use_remesh_preserve_attributes = False
me_beziercurve_000.use_mirror_vertex_groups = False
me_beziercurve_000.update()

# ---- curves / text
cu_beziercircle = bpy.data.curves.new('BezierCircle', 'CURVE')
cu_beziercircle.dimensions = '3D'
_sp = cu_beziercircle.splines.new('BEZIER'); _sp.bezier_points.add(3)
_sp.bezier_points.foreach_set('co', [-1.0, 0.0, 0.0, 0.0, 1.0, 0.0, 1.0, 0.0, 0.0, 0.0, -1.0, 0.0])
_sp.bezier_points.foreach_set('handle_left', [-1.0, -0.5521, 0.0, -0.5521, 1.0, 0.0, 1.0, 0.5521, 0.0, 0.5521, -1.0, 0.0])
_sp.bezier_points.foreach_set('handle_right', [-1.0, 0.5521, 0.0, 0.5521, 1.0, 0.0, 1.0, -0.5521, 0.0, -0.5521, -1.0, 0.0])
for _p, _l, _r in zip(_sp.bezier_points, ['AUTO', 'AUTO', 'AUTO', 'AUTO'], ['AUTO', 'AUTO', 'AUTO', 'AUTO']): _p.handle_left_type = _l; _p.handle_right_type = _r
_sp.order_u = 0
_sp.order_v = 0
_sp.use_cyclic_u = True
cu_beziercircle.use_path = True
cu_beziercircle.use_path_clamp = True
cu_beziercircle.fill_mode = 'FULL'

# ---- objects
ob_sun = bpy.data.objects.new('Sun', light_sun)
ob_circle = bpy.data.objects.new('circle', cu_beziercircle)
ob_camera = bpy.data.objects.new('Camera', cam_camera)
ob_mirror = bpy.data.objects.new('mirror', me_plane)
ob_cube = bpy.data.objects.new('Cube', me_cube)
ob_plane_074 = bpy.data.objects.new('Plane.074', me_plane_086)
ob_door_main = bpy.data.objects.new('door_main', me_cube_002)
ob_cube_014 = bpy.data.objects.new('Cube.014', me_cube_007)
ob_ceiling = bpy.data.objects.new('ceiling', me_cube_016)
ob_floor = bpy.data.objects.new('floor', me_cube_017)
ob_lamp = bpy.data.objects.new('Lamp', light_lamp)
ob_lamp_hat = bpy.data.objects.new('lamp_hat', me_beziercurve_002)
ob_lamp_leg = bpy.data.objects.new('lamp_leg', me_beziercurve_000)

# ---- transforms, parenting, visibility, modifiers, constraints
ob_sun.location = (-0.5296, -1.876, 2.334)
ob_sun.rotation_euler = (1.725, -0.05212, 0.04485)
ob_sun.lineart.crease_threshold = 0.0
ob_circle.location = (0.002384, 0.003868, 0.001693)
ob_circle.scale = (0.1, 0.1, 1.0)
ob_circle.lineart.crease_threshold = 0.0
ob_camera.location = (-1.862, -3.552, 1.046)
ob_camera.rotation_euler = (1.499, -0.01684, -0.7806)
ob_camera.lock_rotations_4d = False
ob_camera.empty_display_type = 'ARROWS'
ob_camera.color = (0.0, 0.0, 0.0, 0.0)
ob_camera.display_type = 'WIRE'
ob_camera.lineart.crease_threshold = 0.0
ob_mirror.location = (1.922, -0.6697, 1.325)
ob_mirror.rotation_euler = (-0.0, 1.571, -0.0)
ob_mirror.scale = (0.3735, 0.3308, 0.4885)
ob_mirror.lineart.crease_threshold = 0.0
ob_cube.location = (0.01204, -1.092, 0.4173)
ob_cube.scale = (-0.514, -0.3163, -0.01853)
ob_cube.lineart.crease_threshold = 0.0
ob_plane_074.location = (0.01357, -1.095, 0.4692)
ob_plane_074.rotation_euler = (0.0, -0.0, -1.575)
ob_plane_074.scale = (0.3126, 0.4943, 0.5856)
ob_plane_074.lineart.crease_threshold = 0.0
ob_door_main.location = (1.929, -2.095, 0.8919)
ob_door_main.rotation_euler = (0.0, -0.0, 8.767)
ob_door_main.scale = (0.02837, -0.2104, 0.2269)
ob_door_main.lineart.crease_threshold = 0.0
ob_cube_014.location = (-0.2495, -4.168, 0.9995)
ob_cube_014.rotation_euler = (0.0, -0.0, 1.571)
ob_cube_014.scale = (-0.02474, 2.23, 1.008)
ob_cube_014.lineart.crease_threshold = 0.0
ob_ceiling.location = (-0.2495, -3.183, 2.72)
ob_ceiling.rotation_euler = (-0.00176, 1.571, 1.569)
ob_ceiling.scale = (-0.02474, 2.23, 1.008)
ob_ceiling.lineart.crease_threshold = 0.0
ob_floor.location = (-0.2495, -3.182, -0.02206)
ob_floor.rotation_euler = (-0.00176, 1.571, 1.569)
ob_floor.scale = (-0.02474, 2.23, 1.008)
ob_floor.lineart.crease_threshold = 0.0
ob_lamp.location = (1.5, 0.001995, 1.255)
ob_lamp.rotation_euler = (-3.143, 0.000358, 0.8176)
ob_lamp.lock_rotations_4d = False
ob_lamp.empty_display_type = 'ARROWS'
ob_lamp.color = (0.0, 0.0, 0.0, 0.0)
ob_lamp.lineart.crease_threshold = 0.0
ob_lamp_hat.location = (1.586, -0.0003281, 0.01393)
ob_lamp_hat.rotation_euler = (1.571, 0.0, 0.0)
ob_lamp_hat.scale = (0.43, 0.75, 0.46)
ob_lamp_hat.lock_scale = (True, False, True)
ob_lamp_hat.lineart.crease_threshold = 0.0
_m = ob_lamp_hat.modifiers.new('Decimate', 'DECIMATE')
_m.decimate_type = 'DISSOLVE'
ob_lamp_leg.location = (1.586, -0.0003281, 0.01393)
ob_lamp_leg.rotation_euler = (1.571, 0.0, 0.0)
ob_lamp_leg.scale = (0.43, 0.75, 0.46)
ob_lamp_leg.lock_scale = (True, False, True)
ob_lamp_leg.lineart.crease_threshold = 0.0

# ---- collection membership
scene.collection.objects.link(ob_sun)
scene.collection.objects.link(ob_circle)
scene.collection.objects.link(ob_camera)
scene.collection.objects.link(ob_mirror)
scene.collection.objects.link(ob_cube)
col_table.objects.link(ob_plane_074)
col_door.objects.link(ob_door_main)
col_walls.objects.link(ob_cube_014)
col_walls.objects.link(ob_ceiling)
col_walls.objects.link(ob_floor)
col_lamp.objects.link(ob_lamp)
col_lamp.objects.link(ob_lamp_hat)
col_lamp.objects.link(ob_lamp_leg)

# ---- scene / render settings (as saved in the file)
scene.camera = ob_camera
scene.frame_start = 1; scene.frame_end = 250; scene.frame_set(3)
scene.render.engine = 'BLENDER_EEVEE_NEXT'
scene.render.dither_intensity = 0.0
scene.cycles.use_denoising = False
scene.cycles.samples = 128
scene.cycles.sampling_pattern = 'TABULATED_SOBOL'
scene.cycles.use_adaptive_sampling = False
scene.cycles.use_light_tree = False
scene.cycles.blur_glossy = 0.0
scene.cycles.sample_clamp_indirect = 0.0
scene.eevee.use_gtao = True
scene.eevee.use_raytracing = True
scene.view_settings.view_transform = 'Standard'
bpy.context.view_layer.update()
